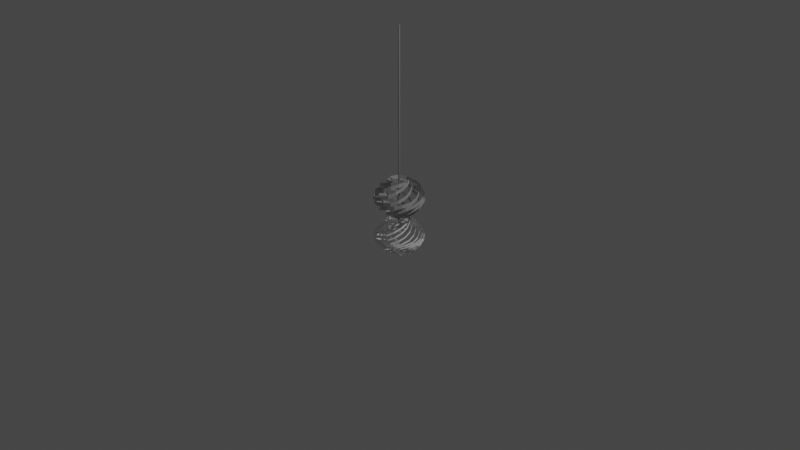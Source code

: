 # Source: lapmpHanging.blend  (saved by Blender 2.82.7; exported with 4.5.12 LTS)
import bpy
from mathutils import Matrix  # noqa: F401  (used for matrix-valued properties, if any)

bpy.ops.wm.read_factory_settings(use_empty=True)
scene = bpy.context.scene
scene.name = 'Scene'

# ---- collections
col_collection = bpy.data.collections.new('Collection'); scene.collection.children.link(col_collection)
col_lamp = bpy.data.collections.new('Lamp'); scene.collection.children.link(col_lamp)

# ---- materials (node trees are filled in below, after node groups)
mat_lamp_material_glowing = bpy.data.materials.new('Lamp.Material.Glowing')
mat_lamp_material_glowing.use_transparent_shadow = False
mat_lamp_material_paper = bpy.data.materials.new('Lamp.Material.Paper')
mat_lamp_material_paper.use_transparent_shadow = False
mat_lamp_material_rope = bpy.data.materials.new('Lamp.Material.Rope')
mat_lamp_material_rope.alpha_threshold = 0.0
mat_lamp_material_rope.use_transparent_shadow = False
mat_lamp_material_rope.line_color = (0.0, 0.0, 0.0, 1.0)

# ---- material node trees
mat_lamp_material_glowing.use_nodes = True; mat_lamp_material_glowing.node_tree.nodes.clear()
_N = mat_lamp_material_glowing.node_tree.nodes; _L = mat_lamp_material_glowing.node_tree.links
n0 = _N.new('ShaderNodeOutputMaterial'); n0.name = 'Material Output'; n0.location = (300, 300)
n1 = _N.new('ShaderNodeBsdfPrincipled'); n1.name = 'Principled BSDF'; n1.location = (10, 300)
n1.distribution = 'GGX'
n1.subsurface_method = 'BURLEY'
n1.inputs[1].default_value = 1.0
n1.inputs[2].default_value = 0.75
n1.inputs[3].default_value = 1.45
n1.inputs[13].default_value = 0.0
n1.inputs[27].default_value = (0.0, 0.0, 0.0, 1.0)
n1.inputs[28].default_value = 1.0
_L.new(n1.outputs[0], n0.inputs[0])
n0.is_active_output = True
mat_lamp_material_paper.use_nodes = True; mat_lamp_material_paper.node_tree.nodes.clear()
_N = mat_lamp_material_paper.node_tree.nodes; _L = mat_lamp_material_paper.node_tree.links
n0 = _N.new('ShaderNodeOutputMaterial'); n0.name = 'Material Output'; n0.location = (300, 300)
n1 = _N.new('ShaderNodeBsdfPrincipled'); n1.name = 'Principled BSDF'; n1.location = (10, 300)
n1.distribution = 'GGX'
n1.subsurface_method = 'BURLEY'
n1.inputs[2].default_value = 1.0
n1.inputs[3].default_value = 1.45
n1.inputs[19].default_value = 0.25
n1.inputs[27].default_value = (0.0, 0.0, 0.0, 1.0)
n1.inputs[28].default_value = 1.0
_L.new(n1.outputs[0], n0.inputs[0])
n0.is_active_output = True
mat_lamp_material_rope.use_nodes = True; mat_lamp_material_rope.node_tree.nodes.clear()
_N = mat_lamp_material_rope.node_tree.nodes; _L = mat_lamp_material_rope.node_tree.links
n0 = _N.new('ShaderNodeOutputMaterial'); n0.name = 'Material Output'; n0.location = (300, 300)
n1 = _N.new('ShaderNodeBsdfPrincipled'); n1.name = 'Principled BSDF'; n1.location = (10, 300)
n1.distribution = 'GGX'
n1.subsurface_method = 'BURLEY'
n1.inputs[0].default_value = (0.214, 0.214, 0.214, 1.0)
n1.inputs[2].default_value = 0.4
n1.inputs[3].default_value = 1.45
n1.inputs[27].default_value = (0.0, 0.0, 0.0, 1.0)
n1.inputs[28].default_value = 1.0
_L.new(n1.outputs[0], n0.inputs[0])
n0.is_active_output = True

# ---- world
world_world = bpy.data.worlds.new('World'); scene.world = world_world
world_world.use_nodes = True; world_world.node_tree.nodes.clear()
_N = world_world.node_tree.nodes; _L = world_world.node_tree.links
n0 = _N.new('ShaderNodeOutputWorld'); n0.name = 'World Output'; n0.location = (300, 300)
n1 = _N.new('ShaderNodeBackground'); n1.name = 'Background'; n1.location = (10, 300)
n1.inputs[0].default_value = (0.05088, 0.05088, 0.05088, 1.0)
_L.new(n1.outputs[0], n0.inputs[0])
n0.is_active_output = True
world_world.color = (0.05088, 0.05088, 0.05088)
world_world.use_sun_shadow = False
world_world.sun_shadow_jitter_overblur = 0.0

# ---- cameras
cam_camera = bpy.data.cameras.new('Camera')
cam_camera.clip_end = 100.0
cam_camera.ortho_scale = 7.314

# ---- lights
light_light = bpy.data.lights.new('Light', 'POINT')
light_light.transmission_factor = 0.0
light_light.energy = 1000.0
light_light.shadow_soft_size = 0.1
light_light.shadow_maximum_resolution = 0.006
light_light.use_absolute_resolution = True

# ---- meshes
me_circle_002 = bpy.data.meshes.new('Circle.002')
me_circle_002.from_pydata([(-3.9e-08, -0.09951, 0.2), (0.08134, -0.08404, 0.2297), (0.1485, -0.03949, 0.3128), (0.1899, 0.02596, 0.4349), (0.1983, 0.101, 0.5749), (0.1723, 0.1726, 0.7085), (0.1164, 0.2285, 0.8127), (0.04024, 0.259, 0.8695), (-0.04299, 0.2592, 0.9458), (-0.1189, 0.2282, 1.003), (-0.1744, 0.172, 1.108), (-0.1998, 0.1002, 1.242), (-0.1908, 0.02522, 1.382), (-0.149, -0.03997, 1.504), (-0.08146, -0.08409, 1.586), (-1.341e-07, -0.09951, 1.615), (-3.9e-08, -0.09951, 0.3583), (0.08134, -0.08404, 0.3879), (0.1485, -0.03949, 0.471), (0.1899, 0.02596, 0.5931), (0.1983, 0.101, 0.7331), (0.1723, 0.1726, 0.8667), (0.1164, 0.2285, 0.9709), (0.04024, 0.259, 1.028), (-0.04299, 0.2592, 1.104), (-0.1189, 0.2282, 1.162), (-0.1744, 0.172, 1.267), (-0.1998, 0.1002, 1.401), (-0.1908, 0.02522, 1.54), (-0.149, -0.03997, 1.662), (-0.08146, -0.08409, 1.744), (-1.341e-07, -0.09951, 1.773)], [], [(15, 14, 30, 31), (8, 7, 23, 24), (1, 0, 16, 17), (9, 8, 24, 25), (2, 1, 17, 18), (10, 9, 25, 26), (3, 2, 18, 19), (11, 10, 26, 27), (4, 3, 19, 20), (12, 11, 27, 28), (5, 4, 20, 21), (13, 12, 28, 29), (6, 5, 21, 22), (14, 13, 29, 30), (7, 6, 22, 23)])
_uv = me_circle_002.uv_layers.new(name='UVMap')
_uv.uv.foreach_set('vector', [0.0, 0.0, 0.0, 0.0, 0.0, 0.0, 0.0, 0.0, 0.0, 0.0, 0.0, 0.0, 0.0, 0.0, 0.0, 0.0, 0.0, 0.0, 0.0, 0.0, 0.0, 0.0, 0.0, 0.0, 0.0, 0.0, 0.0, 0.0, 0.0, 0.0, 0.0, 0.0, 0.0, 0.0, 0.0, 0.0, 0.0, 0.0, 0.0, 0.0, 0.0, 0.0, 0.0, 0.0, 0.0, 0.0, 0.0, 0.0, 0.0, 0.0, 0.0, 0.0, 0.0, 0.0, 0.0, 0.0, 0.0, 0.0, 0.0, 0.0, 0.0, 0.0, 0.0, 0.0, 0.0, 0.0, 0.0, 0.0, 0.0, 0.0, 0.0, 0.0, 0.0, 0.0, 0.0, 0.0, 0.0, 0.0, 0.0, 0.0, 0.0, 0.0, 0.0, 0.0, 0.0, 0.0, 0.0, 0.0, 0.0, 0.0, 0.0, 0.0, 0.0, 0.0, 0.0, 0.0, 0.0, 0.0, 0.0, 0.0, 0.0, 0.0, 0.0, 0.0, 0.0, 0.0, 0.0, 0.0, 0.0, 0.0, 0.0, 0.0, 0.0, 0.0, 0.0, 0.0, 0.0, 0.0, 0.0, 0.0])
me_circle_002.use_remesh_fix_poles = True
me_circle_002.use_remesh_preserve_attributes = False
me_circle_002.use_mirror_vertex_groups = False
me_circle_002.update()
me_circle_003 = bpy.data.meshes.new('Circle.003')
me_circle_003.from_pydata([(-3.9e-08, -0.09951, 0.2), (0.08134, -0.08404, 0.2297), (0.1485, -0.03949, 0.3128), (0.1899, 0.02596, 0.4349), (0.1983, 0.101, 0.5749), (0.1723, 0.1726, 0.7085), (0.1164, 0.2285, 0.8127), (0.04024, 0.259, 0.8695), (-0.04299, 0.2592, 0.9458), (-0.1189, 0.2282, 1.003), (-0.1744, 0.172, 1.108), (-0.1998, 0.1002, 1.242), (-0.1908, 0.02522, 1.382), (-0.149, -0.03997, 1.504), (-0.08146, -0.08409, 1.586), (-1.341e-07, -0.09951, 1.615), (-3.9e-08, -0.09951, 0.3583), (0.08134, -0.08404, 0.3879), (0.1485, -0.03949, 0.471), (0.1899, 0.02596, 0.5931), (0.1983, 0.101, 0.7331), (0.1723, 0.1726, 0.8667), (0.1164, 0.2285, 0.9709), (0.04024, 0.259, 1.028), (-0.04299, 0.2592, 1.104), (-0.1189, 0.2282, 1.162), (-0.1744, 0.172, 1.267), (-0.1998, 0.1002, 1.401), (-0.1908, 0.02522, 1.54), (-0.149, -0.03997, 1.662), (-0.08146, -0.08409, 1.744), (-1.341e-07, -0.09951, 1.773), (0.07027, -0.06963, 0.2), (0.1168, -0.001172, 0.2297), (0.1328, 0.07781, 0.3128), (0.1158, 0.1533, 0.4349), (0.06869, 0.2123, 0.5749), (-0.0003533, 0.2446, 0.7085), (-0.07939, 0.2446, 0.8127), (-0.1548, 0.2123, 0.8695), (-0.2137, 0.1536, 0.9458), (-0.2456, 0.07806, 1.003), (-0.245, -0.0009251, 1.108), (-0.2122, -0.0697, 1.242), (-0.1529, -0.1164, 1.382), (-0.07716, -0.1329, 1.504), (0.001762, -0.1163, 1.586), (0.07027, -0.06963, 1.615), (0.07027, -0.06963, 0.3583), (0.1168, -0.001172, 0.3879), (0.1328, 0.07781, 0.471), (0.1158, 0.1533, 0.5931), (0.06869, 0.2123, 0.7331), (-0.0003533, 0.2446, 0.8667), (-0.07939, 0.2446, 0.9709), (-0.1548, 0.2123, 1.028), (-0.2137, 0.1536, 1.104), (-0.2456, 0.07806, 1.162), (-0.245, -0.0009251, 1.267), (-0.2122, -0.0697, 1.401), (-0.1529, -0.1164, 1.54), (-0.07716, -0.1329, 1.662), (0.001762, -0.1163, 1.744), (0.07027, -0.06963, 1.773), (0.09883, 0.001187, 0.2), (0.08336, 0.08253, 0.2297), (0.03881, 0.1497, 0.3128), (-0.02664, 0.191, 0.4349), (-0.1017, 0.1995, 0.5749), (-0.1733, 0.1735, 0.7085), (-0.2292, 0.1176, 0.8127), (-0.2596, 0.04142, 0.8695), (-0.2598, -0.0418, 0.9458), (-0.2289, -0.1177, 1.003), (-0.1727, -0.1732, 1.108), (-0.1009, -0.1986, 1.242), (-0.0259, -0.1896, 1.382), (0.03929, -0.1478, 1.504), (0.08341, -0.08028, 1.586), (0.09883, 0.001187, 1.615), (0.09883, 0.001187, 0.3583), (0.08336, 0.08253, 0.3879), (0.03881, 0.1497, 0.471), (-0.02664, 0.191, 0.5931), (-0.1017, 0.1995, 0.7331), (-0.1733, 0.1735, 0.8667), (-0.2292, 0.1176, 0.9709), (-0.2596, 0.04142, 1.028), (-0.2598, -0.0418, 1.104), (-0.2289, -0.1177, 1.162), (-0.1727, -0.1732, 1.267), (-0.1009, -0.1986, 1.401), (-0.0259, -0.1896, 1.54), (0.03929, -0.1478, 1.662), (0.08341, -0.08028, 1.744), (0.09883, 0.001187, 1.773), (0.06895, 0.07146, 0.2), (0.000491, 0.118, 0.2297), (-0.07849, 0.134, 0.3128), (-0.154, 0.117, 0.4349), (-0.213, 0.06988, 0.5749), (-0.2453, 0.000834, 0.7085), (-0.2453, -0.0782, 0.8127), (-0.213, -0.1536, 0.8695), (-0.1543, -0.2126, 0.9458), (-0.07874, -0.2444, 1.003), (0.0002442, -0.2438, 1.108), (0.06901, -0.211, 1.242), (0.1157, -0.1517, 1.382), (0.1322, -0.07598, 1.504), (0.1156, 0.002949, 1.586), (0.06895, 0.07146, 1.615), (0.06895, 0.07146, 0.3583), (0.000491, 0.118, 0.3879), (-0.07849, 0.134, 0.471), (-0.154, 0.117, 0.5931), (-0.213, 0.06988, 0.7331), (-0.2453, 0.000834, 0.8667), (-0.2453, -0.0782, 0.9709), (-0.213, -0.1536, 1.028), (-0.1543, -0.2126, 1.104), (-0.07874, -0.2444, 1.162), (0.0002442, -0.2438, 1.267), (0.06901, -0.211, 1.401), (0.1157, -0.1517, 1.54), (0.1322, -0.07598, 1.662), (0.1156, 0.002949, 1.744), (0.06895, 0.07146, 1.773), (-0.001868, 0.1, 0.2), (-0.08321, 0.08455, 0.2297), (-0.1504, 0.04, 0.3128), (-0.1917, -0.02545, 0.4349), (-0.2001, -0.1005, 0.5749), (-0.1741, -0.1721, 0.7085), (-0.1182, -0.228, 0.8127), (-0.0421, -0.2585, 0.8695), (0.04112, -0.2587, 0.9458), (0.117, -0.2277, 1.003), (0.1725, -0.1715, 1.108), (0.1979, -0.0997, 1.242), (0.189, -0.02471, 1.382), (0.1471, 0.04047, 1.504), (0.0796, 0.0846, 1.586), (-0.001868, 0.1, 1.615), (-0.001868, 0.1, 0.3583), (-0.08321, 0.08455, 0.3879), (-0.1504, 0.04, 0.471), (-0.1917, -0.02545, 0.5931), (-0.2001, -0.1005, 0.7331), (-0.1741, -0.1721, 0.8667), (-0.1182, -0.228, 0.9709), (-0.0421, -0.2585, 1.028), (0.04112, -0.2587, 1.104), (0.117, -0.2277, 1.162), (0.1725, -0.1715, 1.267), (0.1979, -0.0997, 1.401), (0.189, -0.02471, 1.54), (0.1471, 0.04047, 1.662), (0.0796, 0.0846, 1.744), (-0.001868, 0.1, 1.773), (-0.07214, 0.07014, 0.2), (-0.1187, 0.001678, 0.2297), (-0.1347, -0.07731, 0.3128), (-0.1177, -0.1528, 0.4349), (-0.07056, -0.2118, 0.5749), (-0.001515, -0.2441, 0.7085), (0.07752, -0.2441, 0.8127), (0.1529, -0.2118, 0.8695), (0.2119, -0.1531, 0.9458), (0.2437, -0.07755, 1.003), (0.2432, 0.001431, 1.108), (0.2104, 0.0702, 1.242), (0.151, 0.1169, 1.382), (0.0753, 0.1334, 1.504), (-0.00363, 0.1168, 1.586), (-0.07214, 0.07014, 1.615), (-0.07214, 0.07014, 0.3583), (-0.1187, 0.001678, 0.3879), (-0.1347, -0.07731, 0.471), (-0.1177, -0.1528, 0.5931), (-0.07056, -0.2118, 0.7331), (-0.001515, -0.2441, 0.8667), (0.07752, -0.2441, 0.9709), (0.1529, -0.2118, 1.028), (0.2119, -0.1531, 1.104), (0.2437, -0.07755, 1.162), (0.2432, 0.001431, 1.267), (0.2104, 0.0702, 1.401), (0.151, 0.1169, 1.54), (0.0753, 0.1334, 1.662), (-0.00363, 0.1168, 1.744), (-0.07214, 0.07014, 1.773), (-0.1007, -0.0006807, 0.2), (-0.08523, -0.08202, 0.2297), (-0.04068, -0.1492, 0.3128), (0.02477, -0.1905, 0.4349), (0.09981, -0.199, 0.5749), (0.1715, -0.173, 0.7085), (0.2273, -0.1171, 0.8127), (0.2578, -0.04092, 0.8695), (0.258, 0.0423, 0.9458), (0.2271, 0.1182, 1.003), (0.1708, 0.1737, 1.108), (0.09902, 0.1991, 1.242), (0.02403, 0.1901, 1.382), (-0.04115, 0.1483, 1.504), (-0.08528, 0.08078, 1.586), (-0.1007, -0.0006806, 1.615), (-0.1007, -0.0006807, 0.3583), (-0.08523, -0.08202, 0.3879), (-0.04068, -0.1492, 0.471), (0.02477, -0.1905, 0.5931), (0.09981, -0.199, 0.7331), (0.1715, -0.173, 0.8667), (0.2273, -0.1171, 0.9709), (0.2578, -0.04092, 1.028), (0.258, 0.0423, 1.104), (0.2271, 0.1182, 1.162), (0.1708, 0.1737, 1.267), (0.09902, 0.1991, 1.401), (0.02403, 0.1901, 1.54), (-0.04115, 0.1483, 1.662), (-0.08528, 0.08078, 1.744), (-0.1007, -0.0006806, 1.773), (-0.07082, -0.07095, 0.2), (-0.002359, -0.1175, 0.2297), (0.07663, -0.1335, 0.3128), (0.1522, -0.1165, 0.4349), (0.2112, -0.06937, 0.5749), (0.2434, -0.0003275, 0.7085), (0.2434, 0.07871, 0.8127), (0.2111, 0.1541, 0.8695), (0.1524, 0.2131, 0.9458), (0.07687, 0.2449, 1.003), (-0.002112, 0.2443, 1.108), (-0.07088, 0.2116, 1.242), (-0.1175, 0.1522, 1.382), (-0.134, 0.07648, 1.504), (-0.1175, -0.002443, 1.586), (-0.07082, -0.07095, 1.615), (-0.07082, -0.07095, 0.3583), (-0.002359, -0.1175, 0.3879), (0.07663, -0.1335, 0.471), (0.1522, -0.1165, 0.5931), (0.2112, -0.06937, 0.7331), (0.2434, -0.0003275, 0.8667), (0.2434, 0.07871, 0.9709), (0.2111, 0.1541, 1.028), (0.1524, 0.2131, 1.104), (0.07687, 0.2449, 1.162), (-0.002112, 0.2443, 1.267), (-0.07088, 0.2116, 1.401), (-0.1175, 0.1522, 1.54), (-0.134, 0.07648, 1.662), (-0.1175, -0.002443, 1.744), (-0.07082, -0.07095, 1.773), (-7.887e-08, -0.09951, 0.2), (0.08134, -0.08404, 0.2297), (0.1485, -0.03949, 0.3128), (0.1899, 0.02596, 0.4349), (0.1983, 0.101, 0.5749), (0.1723, 0.1726, 0.7085), (0.1164, 0.2285, 0.8127), (0.04024, 0.259, 0.8695), (-0.04299, 0.2592, 0.9458), (-0.1189, 0.2282, 1.003), (-0.1744, 0.172, 1.108), (-0.1998, 0.1002, 1.242), (-0.1908, 0.02522, 1.382), (-0.149, -0.03997, 1.504), (-0.08146, -0.08409, 1.586), (-1.757e-07, -0.09951, 1.615), (-7.887e-08, -0.09951, 0.3583), (0.08134, -0.08404, 0.3879), (0.1485, -0.03949, 0.471), (0.1899, 0.02596, 0.5931), (0.1983, 0.101, 0.7331), (0.1723, 0.1726, 0.8667), (0.1164, 0.2285, 0.9709), (0.04024, 0.259, 1.028), (-0.04299, 0.2592, 1.104), (-0.1189, 0.2282, 1.162), (-0.1744, 0.172, 1.267), (-0.1998, 0.1002, 1.401), (-0.1908, 0.02522, 1.54), (-0.149, -0.03997, 1.662), (-0.08146, -0.08409, 1.744), (-1.757e-07, -0.09951, 1.773)], [], [(15, 14, 30, 31), (8, 7, 23, 24), (1, 0, 16, 17), (9, 8, 24, 25), (2, 1, 17, 18), (10, 9, 25, 26), (3, 2, 18, 19), (11, 10, 26, 27), (4, 3, 19, 20), (12, 11, 27, 28), (5, 4, 20, 21), (13, 12, 28, 29), (6, 5, 21, 22), (14, 13, 29, 30), (7, 6, 22, 23), (47, 46, 62, 63), (40, 39, 55, 56), (33, 32, 48, 49), (41, 40, 56, 57), (34, 33, 49, 50), (42, 41, 57, 58), (35, 34, 50, 51), (43, 42, 58, 59), (36, 35, 51, 52), (44, 43, 59, 60), (37, 36, 52, 53), (45, 44, 60, 61), (38, 37, 53, 54), (46, 45, 61, 62), (39, 38, 54, 55), (79, 78, 94, 95), (72, 71, 87, 88), (65, 64, 80, 81), (73, 72, 88, 89), (66, 65, 81, 82), (74, 73, 89, 90), (67, 66, 82, 83), (75, 74, 90, 91), (68, 67, 83, 84), (76, 75, 91, 92), (69, 68, 84, 85), (77, 76, 92, 93), (70, 69, 85, 86), (78, 77, 93, 94), (71, 70, 86, 87), (111, 110, 126, 127), (104, 103, 119, 120), (97, 96, 112, 113), (105, 104, 120, 121), (98, 97, 113, 114), (106, 105, 121, 122), (99, 98, 114, 115), (107, 106, 122, 123), (100, 99, 115, 116), (108, 107, 123, 124), (101, 100, 116, 117), (109, 108, 124, 125), (102, 101, 117, 118), (110, 109, 125, 126), (103, 102, 118, 119), (143, 142, 158, 159), (136, 135, 151, 152), (129, 128, 144, 145), (137, 136, 152, 153), (130, 129, 145, 146), (138, 137, 153, 154), (131, 130, 146, 147), (139, 138, 154, 155), (132, 131, 147, 148), (140, 139, 155, 156), (133, 132, 148, 149), (141, 140, 156, 157), (134, 133, 149, 150), (142, 141, 157, 158), (135, 134, 150, 151), (175, 174, 190, 191), (168, 167, 183, 184), (161, 160, 176, 177), (169, 168, 184, 185), (162, 161, 177, 178), (170, 169, 185, 186), (163, 162, 178, 179), (171, 170, 186, 187), (164, 163, 179, 180), (172, 171, 187, 188), (165, 164, 180, 181), (173, 172, 188, 189), (166, 165, 181, 182), (174, 173, 189, 190), (167, 166, 182, 183), (207, 206, 222, 223), (200, 199, 215, 216), (193, 192, 208, 209), (201, 200, 216, 217), (194, 193, 209, 210), (202, 201, 217, 218), (195, 194, 210, 211), (203, 202, 218, 219), (196, 195, 211, 212), (204, 203, 219, 220), (197, 196, 212, 213), (205, 204, 220, 221), (198, 197, 213, 214), (206, 205, 221, 222), (199, 198, 214, 215), (239, 238, 254, 255), (232, 231, 247, 248), (225, 224, 240, 241), (233, 232, 248, 249), (226, 225, 241, 242), (234, 233, 249, 250), (227, 226, 242, 243), (235, 234, 250, 251), (228, 227, 243, 244), (236, 235, 251, 252), (229, 228, 244, 245), (237, 236, 252, 253), (230, 229, 245, 246), (238, 237, 253, 254), (231, 230, 246, 247), (271, 270, 286, 287), (264, 263, 279, 280), (257, 256, 272, 273), (265, 264, 280, 281), (258, 257, 273, 274), (266, 265, 281, 282), (259, 258, 274, 275), (267, 266, 282, 283), (260, 259, 275, 276), (268, 267, 283, 284), (261, 260, 276, 277), (269, 268, 284, 285), (262, 261, 277, 278), (270, 269, 285, 286), (263, 262, 278, 279)])
_uv = me_circle_003.uv_layers.new(name='UVMap')
_uv.uv.foreach_set('vector', [0.0, 0.0, 0.0, 0.0, 0.0, 0.0, 0.0, 0.0, 0.0, 0.0, 0.0, 0.0, 0.0, 0.0, 0.0, 0.0, 0.0, 0.0, 0.0, 0.0, 0.0, 0.0, 0.0, 0.0, 0.0, 0.0, 0.0, 0.0, 0.0, 0.0, 0.0, 0.0, 0.0, 0.0, 0.0, 0.0, 0.0, 0.0, 0.0, 0.0, 0.0, 0.0, 0.0, 0.0, 0.0, 0.0, 0.0, 0.0, 0.0, 0.0, 0.0, 0.0, 0.0, 0.0, 0.0, 0.0, 0.0, 0.0, 0.0, 0.0, 0.0, 0.0, 0.0, 0.0, 0.0, 0.0, 0.0, 0.0, 0.0, 0.0, 0.0, 0.0, 0.0, 0.0, 0.0, 0.0, 0.0, 0.0, 0.0, 0.0, 0.0, 0.0, 0.0, 0.0, 0.0, 0.0, 0.0, 0.0, 0.0, 0.0, 0.0, 0.0, 0.0, 0.0, 0.0, 0.0, 0.0, 0.0, 0.0, 0.0, 0.0, 0.0, 0.0, 0.0, 0.0, 0.0, 0.0, 0.0, 0.0, 0.0, 0.0, 0.0, 0.0, 0.0, 0.0, 0.0, 0.0, 0.0, 0.0, 0.0, 0.0, 0.0, 0.0, 0.0, 0.0, 0.0, 0.0, 0.0, 0.0, 0.0, 0.0, 0.0, 0.0, 0.0, 0.0, 0.0, 0.0, 0.0, 0.0, 0.0, 0.0, 0.0, 0.0, 0.0, 0.0, 0.0, 0.0, 0.0, 0.0, 0.0, 0.0, 0.0, 0.0, 0.0, 0.0, 0.0, 0.0, 0.0, 0.0, 0.0, 0.0, 0.0, 0.0, 0.0, 0.0, 0.0, 0.0, 0.0, 0.0, 0.0, 0.0, 0.0, 0.0, 0.0, 0.0, 0.0, 0.0, 0.0, 0.0, 0.0, 0.0, 0.0, 0.0, 0.0, 0.0, 0.0, 0.0, 0.0, 0.0, 0.0, 0.0, 0.0, 0.0, 0.0, 0.0, 0.0, 0.0, 0.0, 0.0, 0.0, 0.0, 0.0, 0.0, 0.0, 0.0, 0.0, 0.0, 0.0, 0.0, 0.0, 0.0, 0.0, 0.0, 0.0, 0.0, 0.0, 0.0, 0.0, 0.0, 0.0, 0.0, 0.0, 0.0, 0.0, 0.0, 0.0, 0.0, 0.0, 0.0, 0.0, 0.0, 0.0, 0.0, 0.0, 0.0, 0.0, 0.0, 0.0, 0.0, 0.0, 0.0, 0.0, 0.0, 0.0, 0.0, 0.0, 0.0, 0.0, 0.0, 0.0, 0.0, 0.0, 0.0, 0.0, 0.0, 0.0, 0.0, 0.0, 0.0, 0.0, 0.0, 0.0, 0.0, 0.0, 0.0, 0.0, 0.0, 0.0, 0.0, 0.0, 0.0, 0.0, 0.0, 0.0, 0.0, 0.0, 0.0, 0.0, 0.0, 0.0, 0.0, 0.0, 0.0, 0.0, 0.0, 0.0, 0.0, 0.0, 0.0, 0.0, 0.0, 0.0, 0.0, 0.0, 0.0, 0.0, 0.0, 0.0, 0.0, 0.0, 0.0, 0.0, 0.0, 0.0, 0.0, 0.0, 0.0, 0.0, 0.0, 0.0, 0.0, 0.0, 0.0, 0.0, 0.0, 0.0, 0.0, 0.0, 0.0, 0.0, 0.0, 0.0, 0.0, 0.0, 0.0, 0.0, 0.0, 0.0, 0.0, 0.0, 0.0, 0.0, 0.0, 0.0, 0.0, 0.0, 0.0, 0.0, 0.0, 0.0, 0.0, 0.0, 0.0, 0.0, 0.0, 0.0, 0.0, 0.0, 0.0, 0.0, 0.0, 0.0, 0.0, 0.0, 0.0, 0.0, 0.0, 0.0, 0.0, 0.0, 0.0, 0.0, 0.0, 0.0, 0.0, 0.0, 0.0, 0.0, 0.0, 0.0, 0.0, 0.0, 0.0, 0.0, 0.0, 0.0, 0.0, 0.0, 0.0, 0.0, 0.0, 0.0, 0.0, 0.0, 0.0, 0.0, 0.0, 0.0, 0.0, 0.0, 0.0, 0.0, 0.0, 0.0, 0.0, 0.0, 0.0, 0.0, 0.0, 0.0, 0.0, 0.0, 0.0, 0.0, 0.0, 0.0, 0.0, 0.0, 0.0, 0.0, 0.0, 0.0, 0.0, 0.0, 0.0, 0.0, 0.0, 0.0, 0.0, 0.0, 0.0, 0.0, 0.0, 0.0, 0.0, 0.0, 0.0, 0.0, 0.0, 0.0, 0.0, 0.0, 0.0, 0.0, 0.0, 0.0, 0.0, 0.0, 0.0, 0.0, 0.0, 0.0, 0.0, 0.0, 0.0, 0.0, 0.0, 0.0, 0.0, 0.0, 0.0, 0.0, 0.0, 0.0, 0.0, 0.0, 0.0, 0.0, 0.0, 0.0, 0.0, 0.0, 0.0, 0.0, 0.0, 0.0, 0.0, 0.0, 0.0, 0.0, 0.0, 0.0, 0.0, 0.0, 0.0, 0.0, 0.0, 0.0, 0.0, 0.0, 0.0, 0.0, 0.0, 0.0, 0.0, 0.0, 0.0, 0.0, 0.0, 0.0, 0.0, 0.0, 0.0, 0.0, 0.0, 0.0, 0.0, 0.0, 0.0, 0.0, 0.0, 0.0, 0.0, 0.0, 0.0, 0.0, 0.0, 0.0, 0.0, 0.0, 0.0, 0.0, 0.0, 0.0, 0.0, 0.0, 0.0, 0.0, 0.0, 0.0, 0.0, 0.0, 0.0, 0.0, 0.0, 0.0, 0.0, 0.0, 0.0, 0.0, 0.0, 0.0, 0.0, 0.0, 0.0, 0.0, 0.0, 0.0, 0.0, 0.0, 0.0, 0.0, 0.0, 0.0, 0.0, 0.0, 0.0, 0.0, 0.0, 0.0, 0.0, 0.0, 0.0, 0.0, 0.0, 0.0, 0.0, 0.0, 0.0, 0.0, 0.0, 0.0, 0.0, 0.0, 0.0, 0.0, 0.0, 0.0, 0.0, 0.0, 0.0, 0.0, 0.0, 0.0, 0.0, 0.0, 0.0, 0.0, 0.0, 0.0, 0.0, 0.0, 0.0, 0.0, 0.0, 0.0, 0.0, 0.0, 0.0, 0.0, 0.0, 0.0, 0.0, 0.0, 0.0, 0.0, 0.0, 0.0, 0.0, 0.0, 0.0, 0.0, 0.0, 0.0, 0.0, 0.0, 0.0, 0.0, 0.0, 0.0, 0.0, 0.0, 0.0, 0.0, 0.0, 0.0, 0.0, 0.0, 0.0, 0.0, 0.0, 0.0, 0.0, 0.0, 0.0, 0.0, 0.0, 0.0, 0.0, 0.0, 0.0, 0.0, 0.0, 0.0, 0.0, 0.0, 0.0, 0.0, 0.0, 0.0, 0.0, 0.0, 0.0, 0.0, 0.0, 0.0, 0.0, 0.0, 0.0, 0.0, 0.0, 0.0, 0.0, 0.0, 0.0, 0.0, 0.0, 0.0, 0.0, 0.0, 0.0, 0.0, 0.0, 0.0, 0.0, 0.0, 0.0, 0.0, 0.0, 0.0, 0.0, 0.0, 0.0, 0.0, 0.0, 0.0, 0.0, 0.0, 0.0, 0.0, 0.0, 0.0, 0.0, 0.0, 0.0, 0.0, 0.0, 0.0, 0.0, 0.0, 0.0, 0.0, 0.0, 0.0, 0.0, 0.0, 0.0, 0.0, 0.0, 0.0, 0.0, 0.0, 0.0, 0.0, 0.0, 0.0, 0.0, 0.0, 0.0, 0.0, 0.0, 0.0, 0.0, 0.0, 0.0, 0.0, 0.0, 0.0, 0.0, 0.0, 0.0, 0.0, 0.0, 0.0, 0.0, 0.0, 0.0, 0.0, 0.0, 0.0, 0.0, 0.0, 0.0, 0.0, 0.0, 0.0, 0.0, 0.0, 0.0, 0.0, 0.0, 0.0, 0.0, 0.0, 0.0, 0.0, 0.0, 0.0, 0.0, 0.0, 0.0, 0.0, 0.0, 0.0, 0.0, 0.0, 0.0, 0.0, 0.0, 0.0, 0.0, 0.0, 0.0, 0.0, 0.0, 0.0, 0.0, 0.0, 0.0, 0.0, 0.0, 0.0, 0.0, 0.0, 0.0, 0.0, 0.0, 0.0, 0.0, 0.0, 0.0, 0.0, 0.0, 0.0, 0.0, 0.0, 0.0, 0.0, 0.0, 0.0, 0.0, 0.0, 0.0, 0.0, 0.0, 0.0, 0.0, 0.0, 0.0, 0.0, 0.0, 0.0, 0.0, 0.0, 0.0, 0.0, 0.0, 0.0, 0.0, 0.0, 0.0, 0.0, 0.0, 0.0, 0.0, 0.0, 0.0, 0.0, 0.0, 0.0, 0.0, 0.0, 0.0, 0.0, 0.0, 0.0, 0.0, 0.0, 0.0, 0.0, 0.0, 0.0, 0.0, 0.0, 0.0, 0.0, 0.0, 0.0, 0.0, 0.0, 0.0, 0.0, 0.0, 0.0, 0.0, 0.0, 0.0, 0.0, 0.0, 0.0, 0.0, 0.0, 0.0, 0.0, 0.0, 0.0, 0.0, 0.0, 0.0, 0.0, 0.0, 0.0, 0.0, 0.0, 0.0, 0.0, 0.0, 0.0, 0.0, 0.0, 0.0, 0.0, 0.0, 0.0, 0.0, 0.0, 0.0, 0.0, 0.0, 0.0, 0.0, 0.0, 0.0, 0.0, 0.0, 0.0, 0.0, 0.0, 0.0, 0.0, 0.0, 0.0, 0.0, 0.0, 0.0, 0.0, 0.0, 0.0, 0.0, 0.0, 0.0, 0.0, 0.0, 0.0, 0.0, 0.0, 0.0, 0.0, 0.0, 0.0, 0.0, 0.0, 0.0, 0.0, 0.0, 0.0, 0.0, 0.0, 0.0, 0.0, 0.0, 0.0, 0.0, 0.0, 0.0, 0.0, 0.0, 0.0, 0.0, 0.0, 0.0, 0.0, 0.0, 0.0, 0.0, 0.0, 0.0, 0.0, 0.0, 0.0, 0.0, 0.0, 0.0, 0.0, 0.0, 0.0, 0.0, 0.0, 0.0, 0.0, 0.0, 0.0, 0.0, 0.0, 0.0, 0.0, 0.0, 0.0, 0.0, 0.0, 0.0, 0.0, 0.0, 0.0, 0.0, 0.0, 0.0, 0.0, 0.0, 0.0, 0.0, 0.0, 0.0, 0.0, 0.0, 0.0, 0.0, 0.0, 0.0, 0.0, 0.0, 0.0, 0.0, 0.0, 0.0, 0.0, 0.0, 0.0, 0.0, 0.0, 0.0, 0.0, 0.0, 0.0, 0.0, 0.0, 0.0, 0.0, 0.0, 0.0, 0.0, 0.0, 0.0, 0.0, 0.0, 0.0, 0.0, 0.0, 0.0, 0.0, 0.0, 0.0, 0.0, 0.0, 0.0, 0.0, 0.0, 0.0, 0.0, 0.0, 0.0, 0.0, 0.0, 0.0, 0.0, 0.0, 0.0, 0.0, 0.0, 0.0, 0.0, 0.0, 0.0, 0.0, 0.0, 0.0, 0.0, 0.0, 0.0, 0.0, 0.0, 0.0, 0.0, 0.0, 0.0, 0.0, 0.0, 0.0, 0.0, 0.0, 0.0, 0.0, 0.0, 0.0, 0.0, 0.0, 0.0, 0.0, 0.0, 0.0, 0.0, 0.0, 0.0, 0.0, 0.0, 0.0, 0.0, 0.0, 0.0, 0.0, 0.0, 0.0, 0.0, 0.0, 0.0, 0.0, 0.0, 0.0, 0.0, 0.0])
me_circle_003.materials.append(mat_lamp_material_glowing)
me_circle_003.use_remesh_fix_poles = True
me_circle_003.use_remesh_preserve_attributes = False
me_circle_003.use_mirror_vertex_groups = False
me_circle_003.update()
me_circle_001 = bpy.data.meshes.new('Circle.001')
me_circle_001.from_pydata([(0.0, 0.1, -2.113), (-0.02588, 0.09659, -2.113), (-0.05, 0.0866, -2.113), (-0.07071, 0.07071, -2.113), (-0.0866, 0.05, -2.113), (-0.09659, 0.02588, -2.113), (-0.1, 7.55e-09, -2.113), (-0.09659, -0.02588, -2.113), (-0.0866, -0.05, -2.113), (-0.07071, -0.07071, -2.113), (-0.05, -0.0866, -2.113), (-0.02588, -0.09659, -2.113), (-3.894e-08, -0.1, -2.113), (0.02588, -0.09659, -2.113), (0.05, -0.0866, -2.113), (0.07071, -0.07071, -2.113), (0.0866, -0.05, -2.113), (0.09659, -0.02588, -2.113), (0.1, -4.649e-08, -2.113), (0.09659, 0.02588, -2.113), (0.0866, 0.05, -2.113), (0.07071, 0.07071, -2.113), (0.05, 0.0866, -2.113), (0.02588, 0.09659, -2.113), (0.0, 0.1, -2.013), (-0.02588, 0.09659, -2.013), (-0.05, 0.0866, -2.013), (-0.07071, 0.07071, -2.013), (-0.0866, 0.05, -2.013), (-0.09659, 0.02588, -2.013), (-0.1, 7.55e-09, -2.013), (-0.09659, -0.02588, -2.013), (-0.0866, -0.05, -2.013), (-0.07071, -0.07071, -2.013), (-0.05, -0.0866, -2.013), (-0.02588, -0.09659, -2.013), (-3.894e-08, -0.1, -2.013), (0.02588, -0.09659, -2.013), (0.05, -0.0866, -2.013), (0.07071, -0.07071, -2.013), (0.0866, -0.05, -2.013), (0.09659, -0.02588, -2.013), (0.1, -4.649e-08, -2.013), (0.09659, 0.02588, -2.013), (0.0866, 0.05, -2.013), (0.07071, 0.07071, -2.013), (0.05, 0.0866, -2.013), (0.02588, 0.09659, -2.013), (0.0, 0.1, -3.86), (-0.02588, 0.09659, -3.86), (-0.05, 0.0866, -3.86), (-0.07071, 0.07071, -3.86), (-0.0866, 0.05, -3.86), (-0.09659, 0.02588, -3.86), (-0.1, 7.55e-09, -3.86), (-0.09659, -0.02588, -3.86), (-0.0866, -0.05, -3.86), (-0.07071, -0.07071, -3.86), (-0.05, -0.0866, -3.86), (-0.02588, -0.09659, -3.86), (-3.894e-08, -0.1, -3.86), (0.02588, -0.09659, -3.86), (0.05, -0.0866, -3.86), (0.07071, -0.07071, -3.86), (0.0866, -0.05, -3.86), (0.09659, -0.02588, -3.86), (0.1, -4.649e-08, -3.86), (0.09659, 0.02588, -3.86), (0.0866, 0.05, -3.86), (0.07071, 0.07071, -3.86), (0.05, 0.0866, -3.86), (0.02588, 0.09659, -3.86), (0.0, 0.1, -3.76), (-0.02588, 0.09659, -3.76), (-0.05, 0.0866, -3.76), (-0.07071, 0.07071, -3.76), (-0.0866, 0.05, -3.76), (-0.09659, 0.02588, -3.76), (-0.1, 7.55e-09, -3.76), (-0.09659, -0.02588, -3.76), (-0.0866, -0.05, -3.76), (-0.07071, -0.07071, -3.76), (-0.05, -0.0866, -3.76), (-0.02588, -0.09659, -3.76), (-3.894e-08, -0.1, -3.76), (0.02588, -0.09659, -3.76), (0.05, -0.0866, -3.76), (0.07071, -0.07071, -3.76), (0.0866, -0.05, -3.76), (0.09659, -0.02588, -3.76), (0.1, -4.649e-08, -3.76), (0.09659, 0.02588, -3.76), (0.0866, 0.05, -3.76), (0.07071, 0.07071, -3.76), (0.05, 0.0866, -3.76), (0.02588, 0.09659, -3.76), (-3.894e-08, -0.1, -3.86), (-3.894e-08, -0.1, -3.76), (-3.9e-08, -0.09951, -3.765), (0.08134, -0.08404, -3.728), (0.1485, -0.03949, -3.624), (0.1899, 0.02596, -3.472), (0.1983, 0.101, -3.297), (0.1723, 0.1726, -3.13), (0.1164, 0.2285, -3.0), (0.04024, 0.259, -2.929), (-0.04299, 0.2592, -2.833), (-0.1189, 0.2282, -2.761), (-0.1744, 0.172, -2.63), (-0.1998, 0.1002, -2.463), (-0.1908, 0.02522, -2.288), (-0.149, -0.03997, -2.136), (-0.08146, -0.08409, -2.033), (-1.341e-07, -0.09951, -1.997), (-3.9e-08, -0.09951, -3.865), (0.08134, -0.08404, -3.828), (0.1485, -0.03949, -3.724), (0.1899, 0.02596, -3.572), (0.1983, 0.101, -3.397), (0.1723, 0.1726, -3.23), (0.1164, 0.2285, -3.1), (0.04024, 0.259, -3.029), (-0.04299, 0.2592, -2.933), (-0.1189, 0.2282, -2.861), (-0.1744, 0.172, -2.73), (-0.1998, 0.1002, -2.563), (-0.1908, 0.02522, -2.388), (-0.149, -0.03997, -2.236), (-0.08146, -0.08409, -2.133), (-1.341e-07, -0.09951, -2.097), (0.04319, -0.08923, -3.765), (0.1098, -0.03999, -3.728), (0.1509, 0.02928, -3.624), (0.1598, 0.1062, -3.472), (0.1348, 0.1775, -3.297), (0.08033, 0.2307, -3.13), (0.00572, 0.2568, -3.0), (-0.07609, 0.2512, -2.929), (-0.1512, 0.2153, -2.833), (-0.2061, 0.1545, -2.761), (-0.2317, 0.07976, -2.63), (-0.2235, 0.004019, -2.463), (-0.1829, -0.05964, -2.288), (-0.1169, -0.1002, -2.136), (-0.03689, -0.1107, -2.033), (0.04319, -0.08923, -1.997), (0.04319, -0.08923, -3.865), (0.1098, -0.03999, -3.828), (0.1509, 0.02928, -3.724), (0.1598, 0.1062, -3.572), (0.1348, 0.1775, -3.397), (0.08033, 0.2307, -3.23), (0.00572, 0.2568, -3.1), (-0.07609, 0.2512, -3.029), (-0.1512, 0.2153, -2.933), (-0.2061, 0.1545, -2.861), (-0.2317, 0.07976, -2.73), (-0.2235, 0.004019, -2.563), (-0.1829, -0.05964, -2.388), (-0.1169, -0.1002, -2.236), (-0.03689, -0.1107, -2.133), (0.04319, -0.08923, -2.097), (0.07765, -0.06122, -3.765), (0.1163, 0.01202, -3.728), (0.1233, 0.0923, -3.624), (0.09793, 0.1654, -3.472), (0.04451, 0.2188, -3.297), (-0.02772, 0.2432, -3.13), (-0.1063, 0.2343, -3.0), (-0.1775, 0.1937, -2.929), (-0.2296, 0.1288, -2.833), (-0.2527, 0.05018, -2.761), (-0.2434, -0.02825, -2.63), (-0.2031, -0.09291, -2.463), (-0.1388, -0.1326, -2.288), (-0.06178, -0.1406, -2.136), (0.0148, -0.1153, -2.033), (0.07765, -0.06122, -1.997), (0.07765, -0.06122, -3.865), (0.1163, 0.01202, -3.828), (0.1233, 0.0923, -3.724), (0.09793, 0.1654, -3.572), (0.04451, 0.2188, -3.397), (-0.02772, 0.2432, -3.23), (-0.1063, 0.2343, -3.1), (-0.1775, 0.1937, -3.029), (-0.2296, 0.1288, -2.933), (-0.2527, 0.05018, -2.861), (-0.2434, -0.02825, -2.73), (-0.2031, -0.09291, -2.563), (-0.1388, -0.1326, -2.388), (-0.06178, -0.1406, -2.236), (0.0148, -0.1153, -2.133), (0.07765, -0.06122, -2.097), (0.09654, -0.02104, -3.765), (0.09955, 0.06171, -3.728), (0.07107, 0.1371, -3.624), (0.01646, 0.192, -3.472), (-0.05482, 0.2169, -3.297), (-0.1305, 0.2075, -3.13), (-0.1974, 0.1654, -3.0), (-0.244, 0.09796, -2.929), (-0.2627, 0.01687, -2.833), (-0.2495, -0.06402, -2.761), (-0.207, -0.1306, -2.63), (-0.1426, -0.1714, -2.463), (-0.06753, -0.1793, -2.288), (0.005339, -0.153, -2.136), (0.06337, -0.09702, -2.033), (0.09654, -0.02104, -1.997), (0.09654, -0.02104, -3.865), (0.09955, 0.06171, -3.828), (0.07107, 0.1371, -3.724), (0.01646, 0.192, -3.572), (-0.05482, 0.2169, -3.397), (-0.1305, 0.2075, -3.23), (-0.1974, 0.1654, -3.1), (-0.244, 0.09796, -3.029), (-0.2627, 0.01687, -2.933), (-0.2495, -0.06402, -2.861), (-0.207, -0.1306, -2.73), (-0.1426, -0.1714, -2.563), (-0.06753, -0.1793, -2.388), (0.005339, -0.153, -2.236), (0.06337, -0.09702, -2.133), (0.09654, -0.02104, -2.097), (0.09612, 0.02336, -3.765), (0.06294, 0.09922, -3.728), (0.004564, 0.1548, -3.624), (-0.06845, 0.1805, -3.472), (-0.1435, 0.172, -3.297), (-0.2075, 0.1308, -3.13), (-0.2496, 0.06383, -3.0), (-0.2623, -0.01718, -2.929), (-0.244, -0.09836, -2.833), (-0.197, -0.1655, -2.761), (-0.1298, -0.2071, -2.63), (-0.05413, -0.2159, -2.463), (0.01698, -0.1904, -2.288), (0.07122, -0.1351, -2.136), (0.09921, -0.05949, -2.033), (0.09612, 0.02336, -1.997), (0.09612, 0.02336, -3.865), (0.06294, 0.09922, -3.828), (0.004564, 0.1548, -3.724), (-0.06845, 0.1805, -3.572), (-0.1435, 0.172, -3.397), (-0.2075, 0.1308, -3.23), (-0.2496, 0.06383, -3.1), (-0.2623, -0.01718, -3.029), (-0.244, -0.09836, -2.933), (-0.197, -0.1655, -2.861), (-0.1298, -0.2071, -2.73), (-0.05413, -0.2159, -2.563), (0.01698, -0.1904, -2.388), (0.07122, -0.1351, -2.236), (0.09921, -0.05949, -2.133), (0.09612, 0.02336, -2.097), (0.07648, 0.06319, -3.765), (0.01367, 0.1171, -3.728), (-0.06303, 0.1419, -3.624), (-0.14, 0.1334, -3.472), (-0.2039, 0.09319, -3.297), (-0.2437, 0.02819, -3.13), (-0.2525, -0.05035, -3.0), (-0.2289, -0.1289, -2.929), (-0.1771, -0.1941, -2.833), (-0.1056, -0.2341, -2.761), (-0.02709, -0.2424, -2.63), (0.04492, -0.2176, -2.463), (0.09794, -0.1638, -2.288), (0.1228, -0.0904, -2.136), (0.1152, -0.01012, -2.033), (0.07648, 0.06319, -1.997), (0.07648, 0.06319, -3.865), (0.01367, 0.1171, -3.828), (-0.06303, 0.1419, -3.724), (-0.14, 0.1334, -3.572), (-0.2039, 0.09319, -3.397), (-0.2437, 0.02819, -3.23), (-0.2525, -0.05035, -3.1), (-0.2289, -0.1289, -3.029), (-0.1771, -0.1941, -2.933), (-0.1056, -0.2341, -2.861), (-0.02709, -0.2424, -2.73), (0.04492, -0.2176, -2.563), (0.09794, -0.1638, -2.388), (0.1228, -0.0904, -2.236), (0.1152, -0.01012, -2.133), (0.07648, 0.06319, -2.097), (0.04151, 0.09055, -3.765), (-0.03849, 0.1119, -3.728), (-0.1183, 0.1009, -3.624), (-0.184, 0.05988, -3.472), (-0.2241, -0.00408, -3.297), (-0.2318, -0.07991, -3.13), (-0.2057, -0.1545, -3.0), (-0.1503, -0.215, -2.929), (-0.07538, -0.2513, -2.833), (0.006423, -0.2563, -2.761), (0.0808, -0.2298, -2.63), (0.1349, -0.1761, -2.463), (0.1593, -0.1046, -2.288), (0.1499, -0.02774, -2.136), (0.1082, 0.0413, -2.033), (0.04151, 0.09055, -1.997), (0.04151, 0.09055, -3.865), (-0.03849, 0.1119, -3.828), (-0.1183, 0.1009, -3.724), (-0.184, 0.05988, -3.572), (-0.2241, -0.00408, -3.397), (-0.2318, -0.07991, -3.23), (-0.2057, -0.1545, -3.1), (-0.1503, -0.215, -3.029), (-0.07538, -0.2513, -2.933), (0.006423, -0.2563, -2.861), (0.0808, -0.2298, -2.73), (0.1349, -0.1761, -2.563), (0.1593, -0.1046, -2.388), (0.1499, -0.02774, -2.236), (0.1082, 0.0413, -2.133), (0.04151, 0.09055, -2.097), (-0.001868, 0.1, -3.765), (-0.08321, 0.08455, -3.728), (-0.1504, 0.04, -3.624), (-0.1917, -0.02545, -3.472), (-0.2001, -0.1005, -3.297), (-0.1741, -0.1721, -3.13), (-0.1182, -0.228, -3.0), (-0.0421, -0.2585, -2.929), (0.04112, -0.2587, -2.833), (0.117, -0.2277, -2.761), (0.1725, -0.1715, -2.63), (0.1979, -0.0997, -2.463), (0.189, -0.02471, -2.288), (0.1471, 0.04047, -2.136), (0.0796, 0.08459, -2.033), (-0.001868, 0.1, -1.997), (-0.001868, 0.1, -3.865), (-0.08321, 0.08455, -3.828), (-0.1504, 0.04, -3.724), (-0.1917, -0.02545, -3.572), (-0.2001, -0.1005, -3.397), (-0.1741, -0.1721, -3.23), (-0.1182, -0.228, -3.1), (-0.0421, -0.2585, -3.029), (0.04112, -0.2587, -2.933), (0.117, -0.2277, -2.861), (0.1725, -0.1715, -2.73), (0.1979, -0.0997, -2.563), (0.189, -0.02471, -2.388), (0.1471, 0.04047, -2.236), (0.0796, 0.08459, -2.133), (-0.001868, 0.1, -2.097), (-0.04506, 0.08974, -3.765), (-0.1116, 0.0405, -3.728), (-0.1528, -0.02877, -3.624), (-0.1617, -0.1057, -3.472), (-0.1367, -0.1769, -3.297), (-0.0822, -0.2302, -3.13), (-0.007588, -0.2563, -3.0), (0.07422, -0.2507, -2.929), (0.1493, -0.2148, -2.833), (0.2043, -0.154, -2.761), (0.2298, -0.07925, -2.63), (0.2216, -0.003512, -2.463), (0.181, 0.06015, -2.288), (0.115, 0.1007, -2.136), (0.03503, 0.1112, -2.033), (-0.04506, 0.08974, -1.997), (-0.04506, 0.08974, -3.865), (-0.1116, 0.0405, -3.828), (-0.1528, -0.02877, -3.724), (-0.1617, -0.1057, -3.572), (-0.1367, -0.1769, -3.397), (-0.0822, -0.2302, -3.23), (-0.007588, -0.2563, -3.1), (0.07422, -0.2507, -3.029), (0.1493, -0.2148, -2.933), (0.2043, -0.154, -2.861), (0.2298, -0.07925, -2.73), (0.2216, -0.003512, -2.563), (0.181, 0.06015, -2.388), (0.115, 0.1007, -2.236), (0.03503, 0.1112, -2.133), (-0.04506, 0.08974, -2.097), (-0.07952, 0.06173, -3.765), (-0.1181, -0.01152, -3.728), (-0.1252, -0.0918, -3.624), (-0.0998, -0.1649, -3.472), (-0.04637, -0.2183, -3.297), (0.02585, -0.2427, -3.13), (0.1044, -0.2338, -3.0), (0.1757, -0.1932, -2.929), (0.2277, -0.1283, -2.833), (0.2509, -0.04967, -2.761), (0.2415, 0.02875, -2.63), (0.2012, 0.09342, -2.463), (0.137, 0.1331, -2.288), (0.05991, 0.1411, -2.136), (-0.01667, 0.1158, -2.033), (-0.07952, 0.06173, -1.997), (-0.07952, 0.06173, -3.865), (-0.1181, -0.01152, -3.828), (-0.1252, -0.0918, -3.724), (-0.0998, -0.1649, -3.572), (-0.04637, -0.2183, -3.397), (0.02585, -0.2427, -3.23), (0.1044, -0.2338, -3.1), (0.1757, -0.1932, -3.029), (0.2277, -0.1283, -2.933), (0.2509, -0.04967, -2.861), (0.2415, 0.02875, -2.73), (0.2012, 0.09342, -2.563), (0.137, 0.1331, -2.388), (0.05991, 0.1411, -2.236), (-0.01667, 0.1158, -2.133), (-0.07952, 0.06173, -2.097), (-0.09841, 0.02154, -3.765), (-0.1014, -0.0612, -3.728), (-0.07294, -0.1366, -3.624), (-0.01833, -0.1915, -3.472), (0.05295, -0.2164, -3.297), (0.1286, -0.207, -3.13), (0.1955, -0.1649, -3.0), (0.2421, -0.09745, -2.929), (0.2608, -0.01636, -2.833), (0.2476, 0.06452, -2.761), (0.2051, 0.1311, -2.63), (0.1408, 0.1719, -2.463), (0.06566, 0.1798, -2.288), (-0.007207, 0.1535, -2.136), (-0.06524, 0.09753, -2.033), (-0.09841, 0.02154, -1.997), (-0.09841, 0.02154, -3.865), (-0.1014, -0.0612, -3.828), (-0.07294, -0.1366, -3.724), (-0.01833, -0.1915, -3.572), (0.05295, -0.2164, -3.397), (0.1286, -0.207, -3.23), (0.1955, -0.1649, -3.1), (0.2421, -0.09745, -3.029), (0.2608, -0.01636, -2.933), (0.2476, 0.06452, -2.861), (0.2051, 0.1311, -2.73), (0.1408, 0.1719, -2.563), (0.06566, 0.1798, -2.388), (-0.007207, 0.1535, -2.236), (-0.06524, 0.09753, -2.133), (-0.09841, 0.02154, -2.097), (-0.09799, -0.02286, -3.765), (-0.0648, -0.09872, -3.728), (-0.006432, -0.1543, -3.624), (0.06658, -0.18, -3.472), (0.1416, -0.1715, -3.297), (0.2057, -0.1303, -3.13), (0.2477, -0.06332, -3.0), (0.2604, 0.01768, -2.929), (0.2421, 0.09886, -2.833), (0.1951, 0.166, -2.761), (0.1279, 0.2076, -2.63), (0.05226, 0.2164, -2.463), (-0.01885, 0.1909, -2.288), (-0.07308, 0.1356, -2.136), (-0.1011, 0.06, -2.033), (-0.09799, -0.02286, -1.997), (-0.09799, -0.02286, -3.865), (-0.0648, -0.09872, -3.828), (-0.006432, -0.1543, -3.724), (0.06658, -0.18, -3.572), (0.1416, -0.1715, -3.397), (0.2057, -0.1303, -3.23), (0.2477, -0.06332, -3.1), (0.2604, 0.01768, -3.029), (0.2421, 0.09886, -2.933), (0.1951, 0.166, -2.861), (0.1279, 0.2076, -2.73), (0.05226, 0.2164, -2.563), (-0.01885, 0.1909, -2.388), (-0.07308, 0.1356, -2.236), (-0.1011, 0.06, -2.133), (-0.09799, -0.02286, -2.097), (-0.07835, -0.06268, -3.765), (-0.01554, -0.1166, -3.728), (0.06116, -0.1414, -3.624), (0.1381, -0.1329, -3.472), (0.202, -0.09268, -3.297), (0.2418, -0.02769, -3.13), (0.2507, 0.05086, -3.0), (0.227, 0.1294, -2.929), (0.1753, 0.1946, -2.833), (0.1038, 0.2346, -2.761), (0.02522, 0.2429, -2.63), (-0.04678, 0.2181, -2.463), (-0.09981, 0.1643, -2.288), (-0.1247, 0.09091, -2.136), (-0.1171, 0.01063, -2.033), (-0.07835, -0.06268, -1.997), (-0.07835, -0.06268, -3.865), (-0.01554, -0.1166, -3.828), (0.06116, -0.1414, -3.724), (0.1381, -0.1329, -3.572), (0.202, -0.09268, -3.397), (0.2418, -0.02769, -3.23), (0.2507, 0.05086, -3.1), (0.227, 0.1294, -3.029), (0.1753, 0.1946, -2.933), (0.1038, 0.2346, -2.861), (0.02522, 0.2429, -2.73), (-0.04678, 0.2181, -2.563), (-0.09981, 0.1643, -2.388), (-0.1247, 0.09091, -2.236), (-0.1171, 0.01063, -2.133), (-0.07835, -0.06268, -2.097), (-0.04338, -0.09004, -3.765), (0.03662, -0.1114, -3.728), (0.1165, -0.1004, -3.624), (0.1821, -0.05937, -3.472), (0.2223, 0.004586, -3.297), (0.2299, 0.08042, -3.13), (0.2038, 0.155, -3.0), (0.1484, 0.2155, -2.929), (0.07352, 0.2518, -2.833), (-0.008291, 0.2568, -2.761), (-0.08266, 0.2303, -2.63), (-0.1367, 0.1766, -2.463), (-0.1612, 0.1051, -2.288), (-0.1518, 0.02824, -2.136), (-0.1101, -0.0408, -2.033), (-0.04338, -0.09004, -1.997), (-0.04338, -0.09004, -3.865), (0.03662, -0.1114, -3.828), (0.1165, -0.1004, -3.724), (0.1821, -0.05937, -3.572), (0.2223, 0.004586, -3.397), (0.2299, 0.08042, -3.23), (0.2038, 0.155, -3.1), (0.1484, 0.2155, -3.029), (0.07352, 0.2518, -2.933), (-0.008291, 0.2568, -2.861), (-0.08266, 0.2303, -2.73), (-0.1367, 0.1766, -2.563), (-0.1612, 0.1051, -2.388), (-0.1518, 0.02824, -2.236), (-0.1101, -0.0408, -2.133), (-0.04338, -0.09004, -2.097), (-3.388e-08, -0.09951, -3.765), (0.08134, -0.08404, -3.728), (0.1485, -0.03949, -3.624), (0.1899, 0.02596, -3.472), (0.1983, 0.101, -3.297), (0.1723, 0.1726, -3.13), (0.1164, 0.2285, -3.0), (0.04024, 0.259, -2.929), (-0.04299, 0.2592, -2.833), (-0.1189, 0.2282, -2.761), (-0.1744, 0.172, -2.63), (-0.1998, 0.1002, -2.463), (-0.1908, 0.02522, -2.288), (-0.149, -0.03997, -2.136), (-0.08146, -0.08409, -2.033), (-1.419e-07, -0.09951, -1.997), (-3.388e-08, -0.09951, -3.865), (0.08134, -0.08404, -3.828), (0.1485, -0.03949, -3.724), (0.1899, 0.02596, -3.572), (0.1983, 0.101, -3.397), (0.1723, 0.1726, -3.23), (0.1164, 0.2285, -3.1), (0.04024, 0.259, -3.029), (-0.04299, 0.2592, -2.933), (-0.1189, 0.2282, -2.861), (-0.1744, 0.172, -2.73), (-0.1998, 0.1002, -2.563), (-0.1908, 0.02522, -2.388), (-0.149, -0.03997, -2.236), (-0.08146, -0.08409, -2.133), (-1.419e-07, -0.09951, -2.097)], [], [(4, 3, 27, 28), (19, 18, 42, 43), (12, 11, 35, 36), (5, 4, 28, 29), (20, 19, 43, 44), (13, 12, 36, 37), (6, 5, 29, 30), (21, 20, 44, 45), (14, 13, 37, 38), (7, 6, 30, 31), (22, 21, 45, 46), (15, 14, 38, 39), (8, 7, 31, 32), (23, 22, 46, 47), (1, 0, 24, 25), (16, 15, 39, 40), (9, 8, 32, 33), (0, 23, 47, 24), (2, 1, 25, 26), (17, 16, 40, 41), (10, 9, 33, 34), (3, 2, 26, 27), (18, 17, 41, 42), (11, 10, 34, 35), (52, 51, 75, 76), (67, 66, 90, 91), (60, 59, 83, 84), (53, 52, 76, 77), (68, 67, 91, 92), (61, 60, 84, 85), (54, 53, 77, 78), (69, 68, 92, 93), (62, 61, 85, 86), (55, 54, 78, 79), (70, 69, 93, 94), (63, 62, 86, 87), (56, 55, 79, 80), (71, 70, 94, 95), (49, 48, 72, 73), (64, 63, 87, 88), (57, 56, 80, 81), (48, 71, 95, 72), (50, 49, 73, 74), (65, 64, 88, 89), (58, 57, 81, 82), (51, 50, 74, 75), (66, 65, 89, 90), (59, 58, 82, 83), (84, 60, 96, 97), (111, 112, 128, 127), (104, 105, 121, 120), (112, 113, 129, 128), (105, 106, 122, 121), (98, 99, 115, 114), (106, 107, 123, 122), (99, 100, 116, 115), (107, 108, 124, 123), (100, 101, 117, 116), (108, 109, 125, 124), (101, 102, 118, 117), (109, 110, 126, 125), (102, 103, 119, 118), (110, 111, 127, 126), (103, 104, 120, 119), (143, 144, 160, 159), (136, 137, 153, 152), (144, 145, 161, 160), (137, 138, 154, 153), (130, 131, 147, 146), (138, 139, 155, 154), (131, 132, 148, 147), (139, 140, 156, 155), (132, 133, 149, 148), (140, 141, 157, 156), (133, 134, 150, 149), (141, 142, 158, 157), (134, 135, 151, 150), (142, 143, 159, 158), (135, 136, 152, 151), (175, 176, 192, 191), (168, 169, 185, 184), (176, 177, 193, 192), (169, 170, 186, 185), (162, 163, 179, 178), (170, 171, 187, 186), (163, 164, 180, 179), (171, 172, 188, 187), (164, 165, 181, 180), (172, 173, 189, 188), (165, 166, 182, 181), (173, 174, 190, 189), (166, 167, 183, 182), (174, 175, 191, 190), (167, 168, 184, 183), (207, 208, 224, 223), (200, 201, 217, 216), (208, 209, 225, 224), (201, 202, 218, 217), (194, 195, 211, 210), (202, 203, 219, 218), (195, 196, 212, 211), (203, 204, 220, 219), (196, 197, 213, 212), (204, 205, 221, 220), (197, 198, 214, 213), (205, 206, 222, 221), (198, 199, 215, 214), (206, 207, 223, 222), (199, 200, 216, 215), (239, 240, 256, 255), (232, 233, 249, 248), (240, 241, 257, 256), (233, 234, 250, 249), (226, 227, 243, 242), (234, 235, 251, 250), (227, 228, 244, 243), (235, 236, 252, 251), (228, 229, 245, 244), (236, 237, 253, 252), (229, 230, 246, 245), (237, 238, 254, 253), (230, 231, 247, 246), (238, 239, 255, 254), (231, 232, 248, 247), (271, 272, 288, 287), (264, 265, 281, 280), (272, 273, 289, 288), (265, 266, 282, 281), (258, 259, 275, 274), (266, 267, 283, 282), (259, 260, 276, 275), (267, 268, 284, 283), (260, 261, 277, 276), (268, 269, 285, 284), (261, 262, 278, 277), (269, 270, 286, 285), (262, 263, 279, 278), (270, 271, 287, 286), (263, 264, 280, 279), (303, 304, 320, 319), (296, 297, 313, 312), (304, 305, 321, 320), (297, 298, 314, 313), (290, 291, 307, 306), (298, 299, 315, 314), (291, 292, 308, 307), (299, 300, 316, 315), (292, 293, 309, 308), (300, 301, 317, 316), (293, 294, 310, 309), (301, 302, 318, 317), (294, 295, 311, 310), (302, 303, 319, 318), (295, 296, 312, 311), (335, 336, 352, 351), (328, 329, 345, 344), (336, 337, 353, 352), (329, 330, 346, 345), (322, 323, 339, 338), (330, 331, 347, 346), (323, 324, 340, 339), (331, 332, 348, 347), (324, 325, 341, 340), (332, 333, 349, 348), (325, 326, 342, 341), (333, 334, 350, 349), (326, 327, 343, 342), (334, 335, 351, 350), (327, 328, 344, 343), (367, 368, 384, 383), (360, 361, 377, 376), (368, 369, 385, 384), (361, 362, 378, 377), (354, 355, 371, 370), (362, 363, 379, 378), (355, 356, 372, 371), (363, 364, 380, 379), (356, 357, 373, 372), (364, 365, 381, 380), (357, 358, 374, 373), (365, 366, 382, 381), (358, 359, 375, 374), (366, 367, 383, 382), (359, 360, 376, 375), (399, 400, 416, 415), (392, 393, 409, 408), (400, 401, 417, 416), (393, 394, 410, 409), (386, 387, 403, 402), (394, 395, 411, 410), (387, 388, 404, 403), (395, 396, 412, 411), (388, 389, 405, 404), (396, 397, 413, 412), (389, 390, 406, 405), (397, 398, 414, 413), (390, 391, 407, 406), (398, 399, 415, 414), (391, 392, 408, 407), (431, 432, 448, 447), (424, 425, 441, 440), (432, 433, 449, 448), (425, 426, 442, 441), (418, 419, 435, 434), (426, 427, 443, 442), (419, 420, 436, 435), (427, 428, 444, 443), (420, 421, 437, 436), (428, 429, 445, 444), (421, 422, 438, 437), (429, 430, 446, 445), (422, 423, 439, 438), (430, 431, 447, 446), (423, 424, 440, 439), (463, 464, 480, 479), (456, 457, 473, 472), (464, 465, 481, 480), (457, 458, 474, 473), (450, 451, 467, 466), (458, 459, 475, 474), (451, 452, 468, 467), (459, 460, 476, 475), (452, 453, 469, 468), (460, 461, 477, 476), (453, 454, 470, 469), (461, 462, 478, 477), (454, 455, 471, 470), (462, 463, 479, 478), (455, 456, 472, 471), (495, 496, 512, 511), (488, 489, 505, 504), (496, 497, 513, 512), (489, 490, 506, 505), (482, 483, 499, 498), (490, 491, 507, 506), (483, 484, 500, 499), (491, 492, 508, 507), (484, 485, 501, 500), (492, 493, 509, 508), (485, 486, 502, 501), (493, 494, 510, 509), (486, 487, 503, 502), (494, 495, 511, 510), (487, 488, 504, 503), (527, 528, 544, 543), (520, 521, 537, 536), (528, 529, 545, 544), (521, 522, 538, 537), (514, 515, 531, 530), (522, 523, 539, 538), (515, 516, 532, 531), (523, 524, 540, 539), (516, 517, 533, 532), (524, 525, 541, 540), (517, 518, 534, 533), (525, 526, 542, 541), (518, 519, 535, 534), (526, 527, 543, 542), (519, 520, 536, 535), (559, 560, 576, 575), (552, 553, 569, 568), (560, 561, 577, 576), (553, 554, 570, 569), (546, 547, 563, 562), (554, 555, 571, 570), (547, 548, 564, 563), (555, 556, 572, 571), (548, 549, 565, 564), (556, 557, 573, 572), (549, 550, 566, 565), (557, 558, 574, 573), (550, 551, 567, 566), (558, 559, 575, 574), (551, 552, 568, 567)])
_uv = me_circle_001.uv_layers.new(name='UVMap')
_uv.uv.foreach_set('vector', [0.0, 0.0, 0.0, 0.0, 0.0, 0.0, 0.0, 0.0, 0.0, 0.0, 0.0, 0.0, 0.0, 0.0, 0.0, 0.0, 0.0, 0.0, 0.0, 0.0, 0.0, 0.0, 0.0, 0.0, 0.0, 0.0, 0.0, 0.0, 0.0, 0.0, 0.0, 0.0, 0.0, 0.0, 0.0, 0.0, 0.0, 0.0, 0.0, 0.0, 0.0, 0.0, 0.0, 0.0, 0.0, 0.0, 0.0, 0.0, 0.0, 0.0, 0.0, 0.0, 0.0, 0.0, 0.0, 0.0, 0.0, 0.0, 0.0, 0.0, 0.0, 0.0, 0.0, 0.0, 0.0, 0.0, 0.0, 0.0, 0.0, 0.0, 0.0, 0.0, 0.0, 0.0, 0.0, 0.0, 0.0, 0.0, 0.0, 0.0, 0.0, 0.0, 0.0, 0.0, 0.0, 0.0, 0.0, 0.0, 0.0, 0.0, 0.0, 0.0, 0.0, 0.0, 0.0, 0.0, 0.0, 0.0, 0.0, 0.0, 0.0, 0.0, 0.0, 0.0, 0.0, 0.0, 0.0, 0.0, 0.0, 0.0, 0.0, 0.0, 0.0, 0.0, 0.0, 0.0, 0.0, 0.0, 0.0, 0.0, 0.0, 0.0, 0.0, 0.0, 0.0, 0.0, 0.0, 0.0, 0.0, 0.0, 0.0, 0.0, 0.0, 0.0, 0.0, 0.0, 0.0, 0.0, 0.0, 0.0, 0.0, 0.0, 0.0, 0.0, 0.0, 0.0, 0.0, 0.0, 0.0, 0.0, 0.0, 0.0, 0.0, 0.0, 0.0, 0.0, 0.0, 0.0, 0.0, 0.0, 0.0, 0.0, 0.0, 0.0, 0.0, 0.0, 0.0, 0.0, 0.0, 0.0, 0.0, 0.0, 0.0, 0.0, 0.0, 0.0, 0.0, 0.0, 0.0, 0.0, 0.0, 0.0, 0.0, 0.0, 0.0, 0.0, 0.0, 0.0, 0.0, 0.0, 0.0, 0.0, 0.0, 0.0, 0.0, 0.0, 0.0, 0.0, 0.0, 0.0, 0.0, 0.0, 0.0, 0.0, 0.0, 0.0, 0.0, 0.0, 0.0, 0.0, 0.0, 0.0, 0.0, 0.0, 0.0, 0.0, 0.0, 0.0, 0.0, 0.0, 0.0, 0.0, 0.0, 0.0, 0.0, 0.0, 0.0, 0.0, 0.0, 0.0, 0.0, 0.0, 0.0, 0.0, 0.0, 0.0, 0.0, 0.0, 0.0, 0.0, 0.0, 0.0, 0.0, 0.0, 0.0, 0.0, 0.0, 0.0, 0.0, 0.0, 0.0, 0.0, 0.0, 0.0, 0.0, 0.0, 0.0, 0.0, 0.0, 0.0, 0.0, 0.0, 0.0, 0.0, 0.0, 0.0, 0.0, 0.0, 0.0, 0.0, 0.0, 0.0, 0.0, 0.0, 0.0, 0.0, 0.0, 0.0, 0.0, 0.0, 0.0, 0.0, 0.0, 0.0, 0.0, 0.0, 0.0, 0.0, 0.0, 0.0, 0.0, 0.0, 0.0, 0.0, 0.0, 0.0, 0.0, 0.0, 0.0, 0.0, 0.0, 0.0, 0.0, 0.0, 0.0, 0.0, 0.0, 0.0, 0.0, 0.0, 0.0, 0.0, 0.0, 0.0, 0.0, 0.0, 0.0, 0.0, 0.0, 0.0, 0.0, 0.0, 0.0, 0.0, 0.0, 0.0, 0.0, 0.0, 0.0, 0.0, 0.0, 0.0, 0.0, 0.0, 0.0, 0.0, 0.0, 0.0, 0.0, 0.0, 0.0, 0.0, 0.0, 0.0, 0.0, 0.0, 0.0, 0.0, 0.0, 0.0, 0.0, 0.0, 0.0, 0.0, 0.0, 0.0, 0.0, 0.0, 0.0, 0.0, 0.0, 0.0, 0.0, 0.0, 0.0, 0.0, 0.0, 0.0, 0.0, 0.0, 0.0, 0.0, 0.0, 0.0, 0.0, 0.0, 0.0, 0.0, 0.0, 0.0, 0.0, 0.0, 0.0, 0.0, 0.0, 0.0, 0.0, 0.0, 0.0, 0.0, 0.0, 0.0, 0.0, 0.0, 0.0, 0.0, 0.0, 0.0, 0.0, 0.0, 0.0, 0.0, 0.0, 0.0, 0.0, 0.0, 0.0, 0.0, 0.0, 0.0, 0.0, 0.0, 0.0, 0.0, 0.0, 0.0, 0.0, 0.0, 0.0, 0.0, 0.0, 0.0, 0.0, 0.0, 0.0, 0.0, 0.0, 0.0, 0.0, 0.0, 0.0, 0.0, 0.0, 0.0, 0.0, 0.0, 0.0, 0.0, 0.0, 0.0, 0.0, 0.0, 0.0, 0.0, 0.0, 0.0, 0.0, 0.0, 0.0, 0.0, 0.0, 0.0, 0.0, 0.0, 0.0, 0.0, 0.0, 0.0, 0.0, 0.0, 0.0, 0.0, 0.0, 0.0, 0.0, 0.0, 0.0, 0.0, 0.0, 0.0, 0.0, 0.0, 0.0, 0.0, 0.0, 0.0, 0.0, 0.0, 0.0, 0.0, 0.0, 0.0, 0.0, 0.0, 0.0, 0.0, 0.0, 0.0, 0.0, 0.0, 0.0, 0.0, 0.0, 0.0, 0.0, 0.0, 0.0, 0.0, 0.0, 0.0, 0.0, 0.0, 0.0, 0.0, 0.0, 0.0, 0.0, 0.0, 0.0, 0.0, 0.0, 0.0, 0.0, 0.0, 0.0, 0.0, 0.0, 0.0, 0.0, 0.0, 0.0, 0.0, 0.0, 0.0, 0.0, 0.0, 0.0, 0.0, 0.0, 0.0, 0.0, 0.0, 0.0, 0.0, 0.0, 0.0, 0.0, 0.0, 0.0, 0.0, 0.0, 0.0, 0.0, 0.0, 0.0, 0.0, 0.0, 0.0, 0.0, 0.0, 0.0, 0.0, 0.0, 0.0, 0.0, 0.0, 0.0, 0.0, 0.0, 0.0, 0.0, 0.0, 0.0, 0.0, 0.0, 0.0, 0.0, 0.0, 0.0, 0.0, 0.0, 0.0, 0.0, 0.0, 0.0, 0.0, 0.0, 0.0, 0.0, 0.0, 0.0, 0.0, 0.0, 0.0, 0.0, 0.0, 0.0, 0.0, 0.0, 0.0, 0.0, 0.0, 0.0, 0.0, 0.0, 0.0, 0.0, 0.0, 0.0, 0.0, 0.0, 0.0, 0.0, 0.0, 0.0, 0.0, 0.0, 0.0, 0.0, 0.0, 0.0, 0.0, 0.0, 0.0, 0.0, 0.0, 0.0, 0.0, 0.0, 0.0, 0.0, 0.0, 0.0, 0.0, 0.0, 0.0, 0.0, 0.0, 0.0, 0.0, 0.0, 0.0, 0.0, 0.0, 0.0, 0.0, 0.0, 0.0, 0.0, 0.0, 0.0, 0.0, 0.0, 0.0, 0.0, 0.0, 0.0, 0.0, 0.0, 0.0, 0.0, 0.0, 0.0, 0.0, 0.0, 0.0, 0.0, 0.0, 0.0, 0.0, 0.0, 0.0, 0.0, 0.0, 0.0, 0.0, 0.0, 0.0, 0.0, 0.0, 0.0, 0.0, 0.0, 0.0, 0.0, 0.0, 0.0, 0.0, 0.0, 0.0, 0.0, 0.0, 0.0, 0.0, 0.0, 0.0, 0.0, 0.0, 0.0, 0.0, 0.0, 0.0, 0.0, 0.0, 0.0, 0.0, 0.0, 0.0, 0.0, 0.0, 0.0, 0.0, 0.0, 0.0, 0.0, 0.0, 0.0, 0.0, 0.0, 0.0, 0.0, 0.0, 0.0, 0.0, 0.0, 0.0, 0.0, 0.0, 0.0, 0.0, 0.0, 0.0, 0.0, 0.0, 0.0, 0.0, 0.0, 0.0, 0.0, 0.0, 0.0, 0.0, 0.0, 0.0, 0.0, 0.0, 0.0, 0.0, 0.0, 0.0, 0.0, 0.0, 0.0, 0.0, 0.0, 0.0, 0.0, 0.0, 0.0, 0.0, 0.0, 0.0, 0.0, 0.0, 0.0, 0.0, 0.0, 0.0, 0.0, 0.0, 0.0, 0.0, 0.0, 0.0, 0.0, 0.0, 0.0, 0.0, 0.0, 0.0, 0.0, 0.0, 0.0, 0.0, 0.0, 0.0, 0.0, 0.0, 0.0, 0.0, 0.0, 0.0, 0.0, 0.0, 0.0, 0.0, 0.0, 0.0, 0.0, 0.0, 0.0, 0.0, 0.0, 0.0, 0.0, 0.0, 0.0, 0.0, 0.0, 0.0, 0.0, 0.0, 0.0, 0.0, 0.0, 0.0, 0.0, 0.0, 0.0, 0.0, 0.0, 0.0, 0.0, 0.0, 0.0, 0.0, 0.0, 0.0, 0.0, 0.0, 0.0, 0.0, 0.0, 0.0, 0.0, 0.0, 0.0, 0.0, 0.0, 0.0, 0.0, 0.0, 0.0, 0.0, 0.0, 0.0, 0.0, 0.0, 0.0, 0.0, 0.0, 0.0, 0.0, 0.0, 0.0, 0.0, 0.0, 0.0, 0.0, 0.0, 0.0, 0.0, 0.0, 0.0, 0.0, 0.0, 0.0, 0.0, 0.0, 0.0, 0.0, 0.0, 0.0, 0.0, 0.0, 0.0, 0.0, 0.0, 0.0, 0.0, 0.0, 0.0, 0.0, 0.0, 0.0, 0.0, 0.0, 0.0, 0.0, 0.0, 0.0, 0.0, 0.0, 0.0, 0.0, 0.0, 0.0, 0.0, 0.0, 0.0, 0.0, 0.0, 0.0, 0.0, 0.0, 0.0, 0.0, 0.0, 0.0, 0.0, 0.0, 0.0, 0.0, 0.0, 0.0, 0.0, 0.0, 0.0, 0.0, 0.0, 0.0, 0.0, 0.0, 0.0, 0.0, 0.0, 0.0, 0.0, 0.0, 0.0, 0.0, 0.0, 0.0, 0.0, 0.0, 0.0, 0.0, 0.0, 0.0, 0.0, 0.0, 0.0, 0.0, 0.0, 0.0, 0.0, 0.0, 0.0, 0.0, 0.0, 0.0, 0.0, 0.0, 0.0, 0.0, 0.0, 0.0, 0.0, 0.0, 0.0, 0.0, 0.0, 0.0, 0.0, 0.0, 0.0, 0.0, 0.0, 0.0, 0.0, 0.0, 0.0, 0.0, 0.0, 0.0, 0.0, 0.0, 0.0, 0.0, 0.0, 0.0, 0.0, 0.0, 0.0, 0.0, 0.0, 0.0, 0.0, 0.0, 0.0, 0.0, 0.0, 0.0, 0.0, 0.0, 0.0, 0.0, 0.0, 0.0, 0.0, 0.0, 0.0, 0.0, 0.0, 0.0, 0.0, 0.0, 0.0, 0.0, 0.0, 0.0, 0.0, 0.0, 0.0, 0.0, 0.0, 0.0, 0.0, 0.0, 0.0, 0.0, 0.0, 0.0, 0.0, 0.0, 0.0, 0.0, 0.0, 0.0, 0.0, 0.0, 0.0, 0.0, 0.0, 0.0, 0.0, 0.0, 0.0, 0.0, 0.0, 0.0, 0.0, 0.0, 0.0, 0.0, 0.0, 0.0, 0.0, 0.0, 0.0, 0.0, 0.0, 0.0, 0.0, 0.0, 0.0, 0.0, 0.0, 0.0, 0.0, 0.0, 0.0, 0.0, 0.0, 0.0, 0.0, 0.0, 0.0, 0.0, 0.0, 0.0, 0.0, 0.0, 0.0, 0.0, 0.0, 0.0, 0.0, 0.0, 0.0, 0.0, 0.0, 0.0, 0.0, 0.0, 0.0, 0.0, 0.0, 0.0, 0.0, 0.0, 0.0, 0.0, 0.0, 0.0, 0.0, 0.0, 0.0, 0.0, 0.0, 0.0, 0.0, 0.0, 0.0, 0.0, 0.0, 0.0, 0.0, 0.0, 0.0, 0.0, 0.0, 0.0, 0.0, 0.0, 0.0, 0.0, 0.0, 0.0, 0.0, 0.0, 0.0, 0.0, 0.0, 0.0, 0.0, 0.0, 0.0, 0.0, 0.0, 0.0, 0.0, 0.0, 0.0, 0.0, 0.0, 0.0, 0.0, 0.0, 0.0, 0.0, 0.0, 0.0, 0.0, 0.0, 0.0, 0.0, 0.0, 0.0, 0.0, 0.0, 0.0, 0.0, 0.0, 0.0, 0.0, 0.0, 0.0, 0.0, 0.0, 0.0, 0.0, 0.0, 0.0, 0.0, 0.0, 0.0, 0.0, 0.0, 0.0, 0.0, 0.0, 0.0, 0.0, 0.0, 0.0, 0.0, 0.0, 0.0, 0.0, 0.0, 0.0, 0.0, 0.0, 0.0, 0.0, 0.0, 0.0, 0.0, 0.0, 0.0, 0.0, 0.0, 0.0, 0.0, 0.0, 0.0, 0.0, 0.0, 0.0, 0.0, 0.0, 0.0, 0.0, 0.0, 0.0, 0.0, 0.0, 0.0, 0.0, 0.0, 0.0, 0.0, 0.0, 0.0, 0.0, 0.0, 0.0, 0.0, 0.0, 0.0, 0.0, 0.0, 0.0, 0.0, 0.0, 0.0, 0.0, 0.0, 0.0, 0.0, 0.0, 0.0, 0.0, 0.0, 0.0, 0.0, 0.0, 0.0, 0.0, 0.0, 0.0, 0.0, 0.0, 0.0, 0.0, 0.0, 0.0, 0.0, 0.0, 0.0, 0.0, 0.0, 0.0, 0.0, 0.0, 0.0, 0.0, 0.0, 0.0, 0.0, 0.0, 0.0, 0.0, 0.0, 0.0, 0.0, 0.0, 0.0, 0.0, 0.0, 0.0, 0.0, 0.0, 0.0, 0.0, 0.0, 0.0, 0.0, 0.0, 0.0, 0.0, 0.0, 0.0, 0.0, 0.0, 0.0, 0.0, 0.0, 0.0, 0.0, 0.0, 0.0, 0.0, 0.0, 0.0, 0.0, 0.0, 0.0, 0.0, 0.0, 0.0, 0.0, 0.0, 0.0, 0.0, 0.0, 0.0, 0.0, 0.0, 0.0, 0.0, 0.0, 0.0, 0.0, 0.0, 0.0, 0.0, 0.0, 0.0, 0.0, 0.0, 0.0, 0.0, 0.0, 0.0, 0.0, 0.0, 0.0, 0.0, 0.0, 0.0, 0.0, 0.0, 0.0, 0.0, 0.0, 0.0, 0.0, 0.0, 0.0, 0.0, 0.0, 0.0, 0.0, 0.0, 0.0, 0.0, 0.0, 0.0, 0.0, 0.0, 0.0, 0.0, 0.0, 0.0, 0.0, 0.0, 0.0, 0.0, 0.0, 0.0, 0.0, 0.0, 0.0, 0.0, 0.0, 0.0, 0.0, 0.0, 0.0, 0.0, 0.0, 0.0, 0.0, 0.0, 0.0, 0.0, 0.0, 0.0, 0.0, 0.0, 0.0, 0.0, 0.0, 0.0, 0.0, 0.0, 0.0, 0.0, 0.0, 0.0, 0.0, 0.0, 0.0, 0.0, 0.0, 0.0, 0.0, 0.0, 0.0, 0.0, 0.0, 0.0, 0.0, 0.0, 0.0, 0.0, 0.0, 0.0, 0.0, 0.0, 0.0, 0.0, 0.0, 0.0, 0.0, 0.0, 0.0, 0.0, 0.0, 0.0, 0.0, 0.0, 0.0, 0.0, 0.0, 0.0, 0.0, 0.0, 0.0, 0.0, 0.0, 0.0, 0.0, 0.0, 0.0, 0.0, 0.0, 0.0, 0.0, 0.0, 0.0, 0.0, 0.0, 0.0, 0.0, 0.0, 0.0, 0.0, 0.0, 0.0, 0.0, 0.0, 0.0, 0.0, 0.0, 0.0, 0.0, 0.0, 0.0, 0.0, 0.0, 0.0, 0.0, 0.0, 0.0, 0.0, 0.0, 0.0, 0.0, 0.0, 0.0, 0.0, 0.0, 0.0, 0.0, 0.0, 0.0, 0.0, 0.0, 0.0, 0.0, 0.0, 0.0, 0.0, 0.0, 0.0, 0.0, 0.0, 0.0, 0.0, 0.0, 0.0, 0.0, 0.0, 0.0, 0.0, 0.0, 0.0, 0.0, 0.0, 0.0, 0.0, 0.0, 0.0, 0.0, 0.0, 0.0, 0.0, 0.0, 0.0, 0.0, 0.0, 0.0, 0.0, 0.0, 0.0, 0.0, 0.0, 0.0, 0.0, 0.0, 0.0, 0.0, 0.0, 0.0, 0.0, 0.0, 0.0, 0.0, 0.0, 0.0, 0.0, 0.0, 0.0, 0.0, 0.0, 0.0, 0.0, 0.0, 0.0, 0.0, 0.0, 0.0, 0.0, 0.0, 0.0, 0.0, 0.0, 0.0, 0.0, 0.0, 0.0, 0.0, 0.0, 0.0, 0.0, 0.0, 0.0, 0.0, 0.0, 0.0, 0.0, 0.0, 0.0, 0.0, 0.0, 0.0, 0.0, 0.0, 0.0, 0.0, 0.0, 0.0, 0.0, 0.0, 0.0, 0.0, 0.0, 0.0, 0.0, 0.0, 0.0, 0.0, 0.0, 0.0, 0.0, 0.0, 0.0, 0.0, 0.0, 0.0, 0.0, 0.0, 0.0, 0.0, 0.0, 0.0, 0.0, 0.0, 0.0, 0.0, 0.0, 0.0, 0.0, 0.0, 0.0, 0.0, 0.0, 0.0, 0.0, 0.0, 0.0, 0.0, 0.0, 0.0, 0.0, 0.0, 0.0, 0.0, 0.0, 0.0, 0.0, 0.0, 0.0, 0.0, 0.0, 0.0, 0.0, 0.0, 0.0, 0.0, 0.0, 0.0, 0.0, 0.0, 0.0, 0.0, 0.0, 0.0, 0.0, 0.0, 0.0, 0.0, 0.0, 0.0, 0.0, 0.0, 0.0, 0.0, 0.0, 0.0, 0.0, 0.0, 0.0, 0.0, 0.0, 0.0, 0.0, 0.0, 0.0, 0.0, 0.0, 0.0, 0.0, 0.0, 0.0, 0.0, 0.0, 0.0, 0.0, 0.0, 0.0, 0.0, 0.0, 0.0, 0.0, 0.0, 0.0, 0.0, 0.0, 0.0, 0.0, 0.0, 0.0, 0.0, 0.0, 0.0, 0.0, 0.0, 0.0, 0.0, 0.0, 0.0, 0.0, 0.0, 0.0, 0.0, 0.0, 0.0, 0.0, 0.0, 0.0, 0.0, 0.0, 0.0, 0.0, 0.0, 0.0, 0.0, 0.0, 0.0, 0.0, 0.0, 0.0, 0.0, 0.0, 0.0, 0.0, 0.0, 0.0, 0.0, 0.0, 0.0, 0.0, 0.0, 0.0, 0.0, 0.0, 0.0, 0.0, 0.0, 0.0, 0.0, 0.0, 0.0, 0.0, 0.0, 0.0, 0.0, 0.0, 0.0, 0.0, 0.0, 0.0, 0.0, 0.0, 0.0, 0.0, 0.0, 0.0, 0.0, 0.0, 0.0, 0.0, 0.0, 0.0, 0.0, 0.0, 0.0, 0.0, 0.0, 0.0, 0.0, 0.0, 0.0, 0.0, 0.0, 0.0, 0.0, 0.0, 0.0, 0.0, 0.0, 0.0, 0.0, 0.0, 0.0, 0.0, 0.0, 0.0, 0.0, 0.0, 0.0, 0.0, 0.0, 0.0, 0.0, 0.0, 0.0, 0.0, 0.0, 0.0, 0.0, 0.0, 0.0, 0.0, 0.0, 0.0, 0.0, 0.0, 0.0, 0.0, 0.0, 0.0, 0.0, 0.0, 0.0, 0.0, 0.0, 0.0, 0.0, 0.0, 0.0, 0.0, 0.0, 0.0, 0.0, 0.0, 0.0, 0.0, 0.0, 0.0, 0.0, 0.0, 0.0, 0.0, 0.0, 0.0, 0.0, 0.0, 0.0, 0.0, 0.0, 0.0, 0.0, 0.0, 0.0, 0.0, 0.0, 0.0, 0.0, 0.0, 0.0, 0.0, 0.0, 0.0, 0.0, 0.0, 0.0, 0.0, 0.0, 0.0, 0.0, 0.0, 0.0, 0.0, 0.0, 0.0, 0.0, 0.0, 0.0, 0.0, 0.0, 0.0, 0.0, 0.0, 0.0, 0.0, 0.0, 0.0, 0.0, 0.0, 0.0, 0.0, 0.0, 0.0, 0.0, 0.0, 0.0, 0.0, 0.0, 0.0, 0.0, 0.0, 0.0, 0.0, 0.0, 0.0, 0.0, 0.0, 0.0, 0.0, 0.0, 0.0, 0.0, 0.0, 0.0, 0.0, 0.0, 0.0, 0.0, 0.0, 0.0, 0.0, 0.0, 0.0, 0.0, 0.0, 0.0, 0.0, 0.0, 0.0, 0.0, 0.0, 0.0, 0.0, 0.0, 0.0, 0.0, 0.0, 0.0, 0.0, 0.0, 0.0, 0.0, 0.0, 0.0, 0.0, 0.0, 0.0, 0.0, 0.0, 0.0, 0.0, 0.0, 0.0, 0.0, 0.0, 0.0, 0.0, 0.0, 0.0, 0.0, 0.0, 0.0, 0.0, 0.0, 0.0, 0.0, 0.0, 0.0, 0.0, 0.0, 0.0, 0.0, 0.0, 0.0, 0.0, 0.0, 0.0, 0.0, 0.0, 0.0, 0.0, 0.0, 0.0, 0.0, 0.0, 0.0, 0.0, 0.0, 0.0, 0.0, 0.0, 0.0, 0.0, 0.0, 0.0, 0.0, 0.0, 0.0, 0.0, 0.0, 0.0, 0.0, 0.0, 0.0, 0.0, 0.0, 0.0, 0.0, 0.0, 0.0, 0.0, 0.0, 0.0, 0.0, 0.0, 0.0, 0.0, 0.0, 0.0, 0.0, 0.0, 0.0, 0.0, 0.0, 0.0, 0.0, 0.0, 0.0, 0.0, 0.0, 0.0, 0.0, 0.0, 0.0, 0.0, 0.0, 0.0, 0.0, 0.0, 0.0, 0.0, 0.0, 0.0, 0.0, 0.0, 0.0, 0.0, 0.0, 0.0, 0.0, 0.0, 0.0, 0.0, 0.0, 0.0, 0.0, 0.0, 0.0, 0.0, 0.0, 0.0, 0.0, 0.0, 0.0, 0.0, 0.0, 0.0, 0.0, 0.0, 0.0, 0.0, 0.0, 0.0, 0.0, 0.0, 0.0, 0.0, 0.0, 0.0, 0.0, 0.0, 0.0, 0.0, 0.0, 0.0, 0.0, 0.0, 0.0, 0.0, 0.0, 0.0, 0.0, 0.0, 0.0, 0.0, 0.0, 0.0, 0.0, 0.0, 0.0, 0.0, 0.0, 0.0, 0.0, 0.0, 0.0, 0.0, 0.0, 0.0, 0.0, 0.0, 0.0, 0.0, 0.0, 0.0, 0.0, 0.0, 0.0, 0.0, 0.0, 0.0, 0.0, 0.0, 0.0, 0.0, 0.0, 0.0, 0.0, 0.0, 0.0, 0.0, 0.0, 0.0, 0.0, 0.0, 0.0, 0.0, 0.0, 0.0, 0.0, 0.0, 0.0, 0.0, 0.0, 0.0, 0.0, 0.0, 0.0, 0.0, 0.0, 0.0, 0.0, 0.0, 0.0, 0.0, 0.0, 0.0, 0.0, 0.0, 0.0, 0.0, 0.0, 0.0, 0.0, 0.0, 0.0, 0.0, 0.0, 0.0, 0.0, 0.0, 0.0, 0.0, 0.0, 0.0, 0.0, 0.0, 0.0, 0.0, 0.0, 0.0, 0.0, 0.0, 0.0, 0.0, 0.0, 0.0, 0.0, 0.0, 0.0, 0.0, 0.0, 0.0, 0.0, 0.0, 0.0, 0.0, 0.0, 0.0, 0.0, 0.0, 0.0, 0.0, 0.0, 0.0, 0.0, 0.0, 0.0, 0.0, 0.0, 0.0, 0.0, 0.0, 0.0, 0.0, 0.0, 0.0])
me_circle_001.materials.append(mat_lamp_material_paper)
me_circle_001.use_remesh_fix_poles = True
me_circle_001.use_remesh_preserve_attributes = False
me_circle_001.use_mirror_vertex_groups = False
me_circle_001.update()
me_icosphere = bpy.data.meshes.new('Icosphere')
me_icosphere.from_pydata([(0.0, 0.0, -0.1), (0.07236, -0.05257, -0.04472), (-0.02764, -0.08506, -0.04472), (-0.08944, 0.0, -0.04472), (-0.02764, 0.08506, -0.04472), (0.07236, 0.05257, -0.04472), (0.02764, -0.08506, 0.04472), (-0.07236, -0.05257, 0.04472), (-0.07236, 0.05257, 0.04472), (0.02764, 0.08506, 0.04472), (0.08944, 0.0, 0.04472), (0.0, 0.0, 0.1), (-0.01625, -0.05, -0.08507), (0.04253, -0.0309, -0.08507), (0.02629, -0.0809, -0.05257), (0.08506, 0.0, -0.05257), (0.04253, 0.0309, -0.08507), (-0.05257, 0.0, -0.08507), (-0.06882, -0.05, -0.05257), (-0.01625, 0.05, -0.08507), (-0.06882, 0.05, -0.05257), (0.02629, 0.0809, -0.05257), (0.09511, -0.0309, 0.0), (0.09511, 0.0309, 0.0), (0.0, -0.1, 0.0), (0.05878, -0.0809, 0.0), (-0.09511, -0.0309, 0.0), (-0.05878, -0.0809, 0.0), (-0.05878, 0.0809, 0.0), (-0.09511, 0.0309, 0.0), (0.05878, 0.0809, 0.0), (0.0, 0.1, 0.0), (0.06882, -0.05, 0.05257), (-0.02629, -0.0809, 0.05257), (-0.08506, 0.0, 0.05257), (-0.02629, 0.0809, 0.05257), (0.06882, 0.05, 0.05257), (0.01625, -0.05, 0.08507), (0.05257, 0.0, 0.08507), (-0.04253, -0.0309, 0.08507), (-0.04253, 0.0309, 0.08507), (0.01625, 0.05, 0.08507)], [], [(0, 13, 12), (1, 13, 15), (0, 12, 17), (0, 17, 19), (0, 19, 16), (1, 15, 22), (2, 14, 24), (3, 18, 26), (4, 20, 28), (5, 21, 30), (1, 22, 25), (2, 24, 27), (3, 26, 29), (4, 28, 31), (5, 30, 23), (6, 32, 37), (7, 33, 39), (8, 34, 40), (9, 35, 41), (10, 36, 38), (38, 41, 11), (38, 36, 41), (36, 9, 41), (41, 40, 11), (41, 35, 40), (35, 8, 40), (40, 39, 11), (40, 34, 39), (34, 7, 39), (39, 37, 11), (39, 33, 37), (33, 6, 37), (37, 38, 11), (37, 32, 38), (32, 10, 38), (23, 36, 10), (23, 30, 36), (30, 9, 36), (31, 35, 9), (31, 28, 35), (28, 8, 35), (29, 34, 8), (29, 26, 34), (26, 7, 34), (27, 33, 7), (27, 24, 33), (24, 6, 33), (25, 32, 6), (25, 22, 32), (22, 10, 32), (30, 31, 9), (30, 21, 31), (21, 4, 31), (28, 29, 8), (28, 20, 29), (20, 3, 29), (26, 27, 7), (26, 18, 27), (18, 2, 27), (24, 25, 6), (24, 14, 25), (14, 1, 25), (22, 23, 10), (22, 15, 23), (15, 5, 23), (16, 21, 5), (16, 19, 21), (19, 4, 21), (19, 20, 4), (19, 17, 20), (17, 3, 20), (17, 18, 3), (17, 12, 18), (12, 2, 18), (15, 16, 5), (15, 13, 16), (13, 0, 16), (12, 14, 2), (12, 13, 14), (13, 1, 14)])
_uv = me_icosphere.uv_layers.new(name='UVMap')
_uv.uv.foreach_set('vector', [0.8182, 0.0, 0.7727, 0.07873, 0.8636, 0.07873, 0.7273, 0.1575, 0.6818, 0.07873, 0.6364, 0.1575, 0.09091, 0.0, 0.04545, 0.07873, 0.1364, 0.07873, 0.2727, 0.0, 0.2273, 0.07873, 0.3182, 0.07873, 0.4545, 0.0, 0.4091, 0.07873, 0.5, 0.07873, 0.7273, 0.1575, 0.6364, 0.1575, 0.6818, 0.2362, 0.9091, 0.1575, 0.8182, 0.1575, 0.8636, 0.2362, 0.1818, 0.1575, 0.09091, 0.1575, 0.1364, 0.2362, 0.3636, 0.1575, 0.2727, 0.1575, 0.3182, 0.2362, 0.5455, 0.1575, 0.4545, 0.1575, 0.5, 0.2362, 0.7273, 0.1575, 0.6818, 0.2362, 0.7727, 0.2362, 0.9091, 0.1575, 0.8636, 0.2362, 0.9545, 0.2362, 0.1818, 0.1575, 0.1364, 0.2362, 0.2273, 0.2362, 0.3636, 0.1575, 0.3182, 0.2362, 0.4091, 0.2362, 0.5455, 0.1575, 0.5, 0.2362, 0.5909, 0.2362, 0.8182, 0.3149, 0.7273, 0.3149, 0.7727, 0.3937, 1.0, 0.3149, 0.9091, 0.3149, 0.9545, 0.3937, 0.2727, 0.3149, 0.1818, 0.3149, 0.2273, 0.3937, 0.4545, 0.3149, 0.3636, 0.3149, 0.4091, 0.3937, 0.6364, 0.3149, 0.5455, 0.3149, 0.5909, 0.3937, 0.5909, 0.3937, 0.5, 0.3937, 0.5455, 0.4724, 0.5909, 0.3937, 0.5455, 0.3149, 0.5, 0.3937, 0.5455, 0.3149, 0.4545, 0.3149, 0.5, 0.3937, 0.4091, 0.3937, 0.3182, 0.3937, 0.3636, 0.4724, 0.4091, 0.3937, 0.3636, 0.3149, 0.3182, 0.3937, 0.3636, 0.3149, 0.2727, 0.3149, 0.3182, 0.3937, 0.2273, 0.3937, 0.1364, 0.3937, 0.1818, 0.4724, 0.2273, 0.3937, 0.1818, 0.3149, 0.1364, 0.3937, 0.1818, 0.3149, 0.09091, 0.3149, 0.1364, 0.3937, 0.9545, 0.3937, 0.8636, 0.3937, 0.9091, 0.4724, 0.9545, 0.3937, 0.9091, 0.3149, 0.8636, 0.3937, 0.9091, 0.3149, 0.8182, 0.3149, 0.8636, 0.3937, 0.7727, 0.3937, 0.6818, 0.3937, 0.7273, 0.4724, 0.7727, 0.3937, 0.7273, 0.3149, 0.6818, 0.3937, 0.7273, 0.3149, 0.6364, 0.3149, 0.6818, 0.3937, 0.5909, 0.2362, 0.5455, 0.3149, 0.6364, 0.3149, 0.5909, 0.2362, 0.5, 0.2362, 0.5455, 0.3149, 0.5, 0.2362, 0.4545, 0.3149, 0.5455, 0.3149, 0.4091, 0.2362, 0.3636, 0.3149, 0.4545, 0.3149, 0.4091, 0.2362, 0.3182, 0.2362, 0.3636, 0.3149, 0.3182, 0.2362, 0.2727, 0.3149, 0.3636, 0.3149, 0.2273, 0.2362, 0.1818, 0.3149, 0.2727, 0.3149, 0.2273, 0.2362, 0.1364, 0.2362, 0.1818, 0.3149, 0.1364, 0.2362, 0.09091, 0.3149, 0.1818, 0.3149, 0.9545, 0.2362, 0.9091, 0.3149, 1.0, 0.3149, 0.9545, 0.2362, 0.8636, 0.2362, 0.9091, 0.3149, 0.8636, 0.2362, 0.8182, 0.3149, 0.9091, 0.3149, 0.7727, 0.2362, 0.7273, 0.3149, 0.8182, 0.3149, 0.7727, 0.2362, 0.6818, 0.2362, 0.7273, 0.3149, 0.6818, 0.2362, 0.6364, 0.3149, 0.7273, 0.3149, 0.5, 0.2362, 0.4091, 0.2362, 0.4545, 0.3149, 0.5, 0.2362, 0.4545, 0.1575, 0.4091, 0.2362, 0.4545, 0.1575, 0.3636, 0.1575, 0.4091, 0.2362, 0.3182, 0.2362, 0.2273, 0.2362, 0.2727, 0.3149, 0.3182, 0.2362, 0.2727, 0.1575, 0.2273, 0.2362, 0.2727, 0.1575, 0.1818, 0.1575, 0.2273, 0.2362, 0.1364, 0.2362, 0.04545, 0.2362, 0.09091, 0.3149, 0.1364, 0.2362, 0.09091, 0.1575, 0.04545, 0.2362, 0.09091, 0.1575, 0.0, 0.1575, 0.04545, 0.2362, 0.8636, 0.2362, 0.7727, 0.2362, 0.8182, 0.3149, 0.8636, 0.2362, 0.8182, 0.1575, 0.7727, 0.2362, 0.8182, 0.1575, 0.7273, 0.1575, 0.7727, 0.2362, 0.6818, 0.2362, 0.5909, 0.2362, 0.6364, 0.3149, 0.6818, 0.2362, 0.6364, 0.1575, 0.5909, 0.2362, 0.6364, 0.1575, 0.5455, 0.1575, 0.5909, 0.2362, 0.5, 0.07873, 0.4545, 0.1575, 0.5455, 0.1575, 0.5, 0.07873, 0.4091, 0.07873, 0.4545, 0.1575, 0.4091, 0.07873, 0.3636, 0.1575, 0.4545, 0.1575, 0.3182, 0.07873, 0.2727, 0.1575, 0.3636, 0.1575, 0.3182, 0.07873, 0.2273, 0.07873, 0.2727, 0.1575, 0.2273, 0.07873, 0.1818, 0.1575, 0.2727, 0.1575, 0.1364, 0.07873, 0.09091, 0.1575, 0.1818, 0.1575, 0.1364, 0.07873, 0.04545, 0.07873, 0.09091, 0.1575, 0.04545, 0.07873, 0.0, 0.1575, 0.09091, 0.1575, 0.6364, 0.1575, 0.5909, 0.07873, 0.5455, 0.1575, 0.6364, 0.1575, 0.6818, 0.07873, 0.5909, 0.07873, 0.6818, 0.07873, 0.6364, 0.0, 0.5909, 0.07873, 0.8636, 0.07873, 0.8182, 0.1575, 0.9091, 0.1575, 0.8636, 0.07873, 0.7727, 0.07873, 0.8182, 0.1575, 0.7727, 0.07873, 0.7273, 0.1575, 0.8182, 0.1575])
me_icosphere.materials.append(mat_lamp_material_glowing)
me_icosphere.use_remesh_fix_poles = True
me_icosphere.use_remesh_preserve_attributes = False
me_icosphere.use_mirror_vertex_groups = False
me_icosphere.update()
me_circle_005 = bpy.data.meshes.new('Circle.005')
me_circle_005.from_pydata([(0.0, 0.1, 0.0), (-0.0866, 0.05, 0.0), (-0.0866, -0.05, 0.0), (8.742e-09, -0.1, 0.0), (0.0866, -0.05, 0.0), (0.0866, 0.05, 0.0), (0.0, 0.1, 22.17), (-0.0866, 0.05, 22.17), (-0.0866, -0.05, 22.17), (8.742e-09, -0.1, 22.17), (0.0866, -0.05, 22.17), (0.0866, 0.05, 22.17)], [], [(5, 0, 6, 11), (3, 4, 10, 9), (1, 2, 8, 7), (4, 5, 11, 10), (2, 3, 9, 8), (0, 1, 7, 6)])
_uv = me_circle_005.uv_layers.new(name='UVMap')
_uv.uv.foreach_set('vector', [0.0, 0.0, 0.0, 0.0, 0.0, 0.0, 0.0, 0.0, 0.0, 0.0, 0.0, 0.0, 0.0, 0.0, 0.0, 0.0, 0.0, 0.0, 0.0, 0.0, 0.0, 0.0, 0.0, 0.0, 0.0, 0.0, 0.0, 0.0, 0.0, 0.0, 0.0, 0.0, 0.0, 0.0, 0.0, 0.0, 0.0, 0.0, 0.0, 0.0, 0.0, 0.0, 0.0, 0.0, 0.0, 0.0, 0.0, 0.0])
me_circle_005.materials.append(mat_lamp_material_rope)
me_circle_005.use_remesh_fix_poles = True
me_circle_005.use_remesh_preserve_attributes = False
me_circle_005.use_mirror_vertex_groups = False
me_circle_005.update()

# ---- objects
ob_light = bpy.data.objects.new('Light', light_light)
ob_camera = bpy.data.objects.new('Camera', cam_camera)
ob_spinny_boi = bpy.data.objects.new('SPINNY BOI', me_circle_002)
ob_spinny_boi_001 = bpy.data.objects.new('SPINNY BOI.001', me_circle_003)
ob_lamp = bpy.data.objects.new('Lamp', me_circle_001)
ob_lightbulb = bpy.data.objects.new('Lightbulb', me_icosphere)
ob_rope = bpy.data.objects.new('rope', me_circle_005)

# ---- transforms, parenting, visibility, modifiers, constraints
ob_light.location = (4.076, 1.005, 5.904)
ob_light.rotation_euler = (0.6503, 0.05522, 1.866)
ob_light.lock_rotations_4d = False
ob_light.empty_display_type = 'ARROWS'
ob_light.color = (0.0, 0.0, 0.0, 0.0)
ob_light.lineart.crease_threshold = 0.0
ob_camera.location = (7.359, -6.926, 4.958)
ob_camera.rotation_euler = (1.109, 0.0, 0.8149)
ob_camera.lock_rotations_4d = False
ob_camera.empty_display_type = 'ARROWS'
ob_camera.color = (0.0, 0.0, 0.0, 0.0)
ob_camera.display_type = 'WIRE'
ob_camera.lineart.crease_threshold = 0.0
ob_spinny_boi.location = (0.0, 0.0, 0.0)
ob_spinny_boi.scale = (1.0, 1.0, 0.25)
ob_spinny_boi.lineart.crease_threshold = 0.0
ob_spinny_boi_001.location = (0.0, 0.0, 0.0)
ob_spinny_boi_001.scale = (1.0, 1.0, 0.25)
ob_spinny_boi_001.lineart.crease_threshold = 0.0
ob_lamp.location = (0.0, 0.0, 0.4)
ob_lamp.scale = (1.0, 1.0, 0.2)
ob_lamp.lineart.crease_threshold = 0.0
ob_lightbulb.location = (-0.000934, 0.0002532, -0.07621)
ob_lightbulb.scale = (0.3361, 0.3361, 0.3361)
ob_lightbulb.lineart.crease_threshold = 0.0
ob_rope.location = (-0.000934, 0.0002532, -0.04656)
ob_rope.scale = (0.09304, 0.09304, 0.09304)
ob_rope.lineart.crease_threshold = 0.0

# ---- collection membership
col_collection.objects.link(ob_light)
col_collection.objects.link(ob_camera)
col_collection.objects.link(ob_spinny_boi)
col_collection.objects.link(ob_spinny_boi_001)
col_lamp.objects.link(ob_lamp)
col_lamp.objects.link(ob_lightbulb)
col_lamp.objects.link(ob_rope)

# ---- scene / render settings (as saved in the file)
scene.camera = ob_camera
scene.frame_start = 1; scene.frame_end = 250; scene.frame_set(1)
scene.render.engine = 'BLENDER_EEVEE_NEXT'
scene.cycles.use_denoising = False
scene.cycles.samples = 128
scene.cycles.sampling_pattern = 'TABULATED_SOBOL'
scene.cycles.use_adaptive_sampling = False
scene.cycles.use_light_tree = False
scene.view_settings.view_transform = 'Filmic'
bpy.context.view_layer.update()
